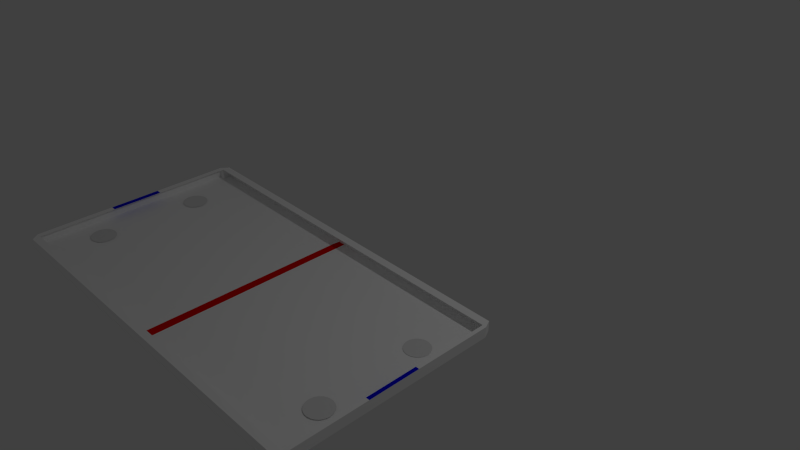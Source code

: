 # Source: table.blend  (saved by Blender 2.76.0; exported with 4.5.12 LTS)
import bpy
from mathutils import Matrix  # noqa: F401  (used for matrix-valued properties, if any)

bpy.ops.wm.read_factory_settings(use_empty=True)
scene = bpy.context.scene
scene.name = 'Scene'

# ---- collections
col_collection_1 = bpy.data.collections.new('Collection 1'); scene.collection.children.link(col_collection_1)

# ---- materials (node trees are filled in below, after node groups)
mat_table = bpy.data.materials.new('Table')
mat_table.alpha_threshold = 0.0
mat_table.use_transparent_shadow = False
mat_table.diffuse_color = (1.0, 1.0, 1.0, 1.0)
mat_table.roughness = 0.5
mat_goal = bpy.data.materials.new('goal')
mat_goal.alpha_threshold = 0.0
mat_goal.use_transparent_shadow = False
mat_goal.diffuse_color = (0.0, 0.0, 0.8, 1.0)
mat_goal.roughness = 0.5
mat_centerline = bpy.data.materials.new('centerline')
mat_centerline.alpha_threshold = 0.0
mat_centerline.use_transparent_shadow = False
mat_centerline.diffuse_color = (0.8, 0.0, 0.0, 1.0)
mat_centerline.roughness = 0.5

# ---- material node trees

# ---- world
world_world = bpy.data.worlds.new('World'); scene.world = world_world
world_world.color = (0.05088, 0.05088, 0.05088)
world_world.use_sun_shadow = False
world_world.sun_shadow_jitter_overblur = 0.0
world_world.cycles.sampling_method = 'MANUAL'
world_world.cycles.sample_map_resolution = 256

# ---- cameras
cam_camera = bpy.data.cameras.new('Camera')
cam_camera.clip_end = 100.0
cam_camera.lens = 35.0
cam_camera.sensor_width = 32.0
cam_camera.sensor_height = 18.0
cam_camera.ortho_scale = 7.314
cam_camera.dof.focus_distance = 0.0
cam_camera.dof.aperture_fstop = 128.0

# ---- lights
light_lamp = bpy.data.lights.new('Lamp', 'SPOT')
light_lamp.transmission_factor = 0.0
light_lamp.cutoff_distance = 30.0
light_lamp.energy = 100.0
light_lamp.shadow_buffer_clip_start = 1.001
light_lamp.shadow_soft_size = 0.1
light_lamp.shadow_maximum_resolution = 0.006
light_lamp.use_absolute_resolution = True
light_lamp.spot_size = 1.309
light_lamp.cycles.use_multiple_importance_sampling = False

# ---- meshes
me_cube = bpy.data.meshes.new('Cube')
me_cube.from_pydata([(-1.241, 0.2758, 24.31), (0.443, 0.2828, 21.85), (-1.244, 0.2769, 23.33), (0.4397, 0.2838, 20.87), (-1.262, -0.3201, 23.62), (-1.265, 0.2532, 24.32), (-1.265, -0.3191, 22.63), (-1.269, 0.2543, 23.34), (0.4638, -0.313, 21.1), (0.46, 0.2603, 21.8), (0.4567, 0.2614, 20.81), (0.4604, -0.3119, 20.11), (-1.241, 0.2533, 24.29), (-1.244, 0.2544, 23.3), (0.4432, 0.2603, 21.83), (0.4399, 0.2613, 20.84), (-1.237, -0.32, 23.59), (-1.241, -0.319, 22.6), (0.4469, -0.3131, 21.12), (0.4436, -0.312, 20.14), (-1.24, -0.3396, 22.57), (0.4437, -0.3326, 20.11), (-1.237, -0.3407, 23.56), (0.447, -0.3337, 21.1), (-1.249, -0.3201, 23.6), (-1.253, 0.2532, 24.31), (-1.263, -0.03347, 23.97), (-1.239, -0.03337, 23.94), (0.4553, -0.313, 21.11), (0.4516, 0.2603, 21.81), (0.4619, -0.02634, 21.45), (0.445, -0.02641, 21.47), (-1.243, -0.3201, 23.59), (-1.259, 0.2532, 24.31), (-1.264, 0.1099, 24.15), (-1.24, 0.11, 24.11), (-1.256, -0.3201, 23.61), (-1.247, 0.2533, 24.3), (-1.263, -0.1768, 23.8), (-1.238, -0.1767, 23.76), (-1.25, -0.1768, 23.78), (-1.252, 0.1099, 24.13), (-1.246, 0.1099, 24.12), (-1.244, -0.1767, 23.77), (-1.256, -0.1768, 23.79), (-1.258, 0.1099, 24.14), (0.4595, -0.313, 21.11), (0.4558, 0.2603, 21.81), (0.4628, -0.1697, 21.27), (0.446, -0.1697, 21.3), (0.4511, -0.3131, 21.12), (0.4474, 0.2603, 21.82), (0.461, 0.117, 21.63), (0.4441, 0.1169, 21.65), (0.4525, 0.117, 21.64), (0.4544, -0.1697, 21.29), (0.4502, -0.1697, 21.29), (0.4483, 0.1169, 21.64), (0.4568, 0.117, 21.63), (0.4586, -0.1697, 21.28), (0.4614, 0.04533, 21.54), (0.4446, 0.04526, 21.56), (0.4539, -0.09804, 21.37), (0.4624, -0.098, 21.36), (0.4455, -0.09807, 21.39), (0.453, 0.0453, 21.55), (0.4523, -0.1697, 21.29), (0.4481, -0.1697, 21.3), (0.4497, -0.09806, 21.38), (0.4504, 0.117, 21.64), (0.4462, 0.1169, 21.65), (0.4488, 0.04528, 21.56), (0.4589, 0.117, 21.63), (0.4546, 0.117, 21.63), (0.4572, 0.04531, 21.54), (0.4607, -0.1697, 21.28), (0.4565, -0.1697, 21.28), (0.4581, -0.09802, 21.37), (0.456, -0.09803, 21.37), (0.4603, -0.09801, 21.37), (0.4551, 0.0453, 21.55), (0.4467, 0.04527, 21.56), (0.4476, -0.09806, 21.38), (0.4518, -0.09805, 21.38), (0.4509, 0.04529, 21.55), (0.4593, 0.04532, 21.54), (-1.263, -0.1051, 23.88), (-1.239, -0.105, 23.85), (-1.252, 0.03824, 24.04), (-1.264, 0.03819, 24.06), (-1.24, 0.03829, 24.02), (-1.251, -0.1051, 23.87), (-1.249, 0.1099, 24.13), (-1.243, 0.1099, 24.12), (-1.246, 0.03827, 24.03), (-1.247, -0.1767, 23.77), (-1.241, -0.1767, 23.77), (-1.245, -0.1051, 23.86), (-1.26, -0.1768, 23.79), (-1.253, -0.1768, 23.78), (-1.257, -0.1051, 23.88), (-1.261, 0.1099, 24.14), (-1.255, 0.1099, 24.13), (-1.258, 0.03822, 24.05), (-1.255, 0.03823, 24.05), (-1.261, 0.03821, 24.06), (-1.254, -0.1051, 23.87), (-1.242, -0.1051, 23.85), (-1.243, 0.03828, 24.03), (-1.249, 0.03826, 24.04), (-1.248, -0.1051, 23.86), (-1.26, -0.1051, 23.88), (0.4417, -0.02533, 20.49), (-0.4022, 0.2579, 22.07), (-1.242, -0.0323, 22.95), (-0.3985, -0.3155, 21.37), (-0.4004, -0.02882, 21.72), (0.4408, 0.118, 20.66), (-0.8233, 0.2561, 22.69), (-1.242, -0.1756, 22.77), (0.02253, -0.3137, 20.75), (0.4426, -0.1687, 20.31), (0.01881, 0.2596, 21.45), (-1.243, 0.111, 23.13), (-0.8196, -0.3172, 21.98), (-0.4013, 0.1145, 21.89), (-0.3995, -0.1722, 21.54), (0.02067, -0.02707, 21.1), (-0.8214, -0.03056, 22.33), (-0.8205, -0.1739, 22.16), (0.0216, -0.1704, 20.93), (0.01974, 0.1163, 21.28), (-0.8224, 0.1128, 22.51), (0.4403, 0.1897, 20.75), (-1.034, 0.2552, 22.99), (-1.241, -0.2473, 22.69), (0.2331, -0.3129, 20.45), (0.4422, -0.097, 20.4), (-0.1917, 0.2587, 21.76), (-1.243, 0.03937, 23.04), (-0.609, -0.3164, 21.68), (-0.4018, 0.1862, 21.98), (-0.3999, -0.1005, 21.63), (0.2312, -0.0262, 20.8), (-0.6109, -0.02969, 22.03), (0.4413, 0.04633, 20.58), (-0.6128, 0.257, 22.38), (-1.242, -0.104, 22.86), (-0.188, -0.3146, 21.06), (0.4431, -0.2403, 20.23), (0.2293, 0.2605, 21.15), (-1.244, 0.1827, 23.21), (-1.03, -0.3181, 22.29), (-0.4008, 0.04285, 21.81), (-0.399, -0.2438, 21.46), (-0.1899, -0.02795, 21.41), (-1.032, -0.03143, 22.64), (-0.821, -0.1022, 22.25), (-0.82, -0.2456, 22.07), (-0.61, -0.173, 21.85), (-1.031, -0.1748, 22.47), (0.02113, -0.09874, 21.02), (0.02206, -0.2421, 20.84), (0.2321, -0.1695, 20.62), (-0.1889, -0.1713, 21.24), (0.01927, 0.1879, 21.37), (0.0202, 0.04459, 21.19), (0.2303, 0.1171, 20.97), (-0.1908, 0.1154, 21.59), (-0.8228, 0.1844, 22.6), (-0.8219, 0.04111, 22.42), (-0.6118, 0.1136, 22.2), (-1.033, 0.1119, 22.82), (-1.032, 0.04024, 22.73), (-0.6114, 0.04198, 22.11), (-0.6123, 0.1853, 22.29), (-0.1903, 0.04372, 21.5), (0.2307, 0.04546, 20.88), (0.2298, 0.1888, 21.06), (-0.1885, -0.2429, 21.15), (0.2326, -0.2412, 20.53), (0.2317, -0.09787, 20.71), (-1.031, -0.2464, 22.38), (-0.6095, -0.2447, 21.76), (-0.6104, -0.1014, 21.94), (-1.031, -0.1031, 22.55), (-0.1894, -0.09961, 21.32), (-0.1913, 0.1871, 21.67), (-1.033, 0.1836, 22.91), (0.441, 0.08217, 20.62), (-1.242, -0.1398, 22.82), (0.4429, -0.2045, 20.27), (-1.244, 0.1469, 23.17), (-0.8203, -0.2097, 22.12), (-0.9258, -0.1743, 22.31), (0.02183, -0.2062, 20.88), (0.3374, -0.1691, 20.47), (0.01997, 0.08043, 21.24), (0.3355, 0.1176, 20.82), (-0.8221, 0.07694, 22.47), (-0.9276, 0.1123, 22.66), (0.4406, 0.1538, 20.71), (-1.241, -0.2115, 22.73), (0.4424, -0.1328, 20.36), (-1.243, 0.0752, 23.08), (-0.8207, -0.1381, 22.2), (-1.136, -0.1752, 22.62), (0.02136, -0.1346, 20.97), (0.1269, -0.17, 20.77), (0.01951, 0.1521, 21.32), (0.125, 0.1167, 21.13), (-0.8226, 0.1486, 22.55), (-1.138, 0.1115, 22.97), (-1.033, 0.07607, 22.77), (-0.9272, 0.04067, 22.58), (-1.138, 0.0398, 22.88), (0.2305, 0.0813, 20.93), (0.336, 0.0459, 20.73), (0.1255, 0.04503, 21.04), (0.23, 0.153, 21.02), (0.3351, 0.1892, 20.91), (0.1245, 0.1884, 21.21), (0.2324, -0.2054, 20.58), (0.3378, -0.2408, 20.38), (0.1273, -0.2416, 20.69), (0.2319, -0.1337, 20.66), (0.3369, -0.09744, 20.55), (0.1264, -0.09831, 20.86), (-1.031, -0.2106, 22.42), (-0.9253, -0.246, 22.23), (-1.136, -0.2469, 22.53), (-1.031, -0.1389, 22.51), (-0.9262, -0.1027, 22.4), (-1.137, -0.1035, 22.71), (-1.033, 0.1477, 22.86), (-0.9281, 0.184, 22.75), (-1.139, 0.1831, 23.06), (-1.138, 0.1473, 23.02), (-0.9279, 0.1482, 22.71), (-1.137, -0.1394, 22.66), (-0.926, -0.1385, 22.36), (-0.9255, -0.2102, 22.27), (0.1266, -0.1341, 20.82), (0.3372, -0.1333, 20.51), (0.3376, -0.2049, 20.42), (0.1248, 0.1525, 21.17), (0.3353, 0.1534, 20.86), (0.3358, 0.08173, 20.77), (-0.9274, 0.07651, 22.62), (-1.138, 0.07564, 22.93), (0.1252, 0.08086, 21.08), (0.1271, -0.2058, 20.73), (-1.136, -0.211, 22.58), (0.282, -0.1688, 20.62), (0.2831, -0.1756, 20.61), (0.2864, -0.1823, 20.59), (0.2916, -0.1883, 20.58), (0.2987, -0.1937, 20.56), (0.3073, -0.198, 20.54), (0.317, -0.2013, 20.53), (0.3276, -0.2032, 20.51), (0.3387, -0.2039, 20.49), (0.3497, -0.2031, 20.48), (0.3602, -0.2011, 20.46), (0.37, -0.1978, 20.45), (0.3785, -0.1933, 20.45), (0.3855, -0.188, 20.44), (0.3907, -0.1818, 20.44), (0.3938, -0.1752, 20.44), (0.3949, -0.1683, 20.45), (0.3937, -0.1614, 20.46), (0.3905, -0.1548, 20.47), (0.3852, -0.1487, 20.49), (0.3782, -0.1434, 20.51), (0.3696, -0.139, 20.52), (0.3598, -0.1358, 20.54), (0.3492, -0.1338, 20.56), (0.3382, -0.1332, 20.58), (0.3272, -0.1339, 20.59), (0.3166, -0.136, 20.61), (0.3069, -0.1393, 20.62), (0.2984, -0.1437, 20.62), (0.2914, -0.1491, 20.63), (0.2862, -0.1552, 20.63), (0.283, -0.1619, 20.62), (0.2786, 0.1184, 20.93), (0.2797, 0.1119, 20.92), (0.2828, 0.1056, 20.91), (0.2878, 0.09981, 20.9), (0.2945, 0.09475, 20.88), (0.3026, 0.09061, 20.86), (0.3119, 0.08754, 20.85), (0.322, 0.08567, 20.83), (0.3325, 0.08507, 20.81), (0.3429, 0.08576, 20.8), (0.353, 0.08771, 20.79), (0.3622, 0.09085, 20.78), (0.3703, 0.09506, 20.77), (0.377, 0.1002, 20.77), (0.3819, 0.106, 20.77), (0.3849, 0.1123, 20.77), (0.3859, 0.1189, 20.77), (0.3848, 0.1254, 20.78), (0.3817, 0.1317, 20.8), (0.3767, 0.1375, 20.81), (0.37, 0.1425, 20.83), (0.3619, 0.1467, 20.84), (0.3526, 0.1498, 20.86), (0.3425, 0.1516, 20.88), (0.332, 0.1522, 20.89), (0.3216, 0.1515, 20.91), (0.3115, 0.1496, 20.92), (0.3023, 0.1464, 20.93), (0.2942, 0.1422, 20.94), (0.2875, 0.1371, 20.94), (0.2826, 0.1313, 20.94), (0.2796, 0.125, 20.94), (-1.191, 0.111, 23.1), (-1.19, 0.1043, 23.09), (-1.187, 0.09782, 23.07), (-1.182, 0.09188, 23.06), (-1.175, 0.08669, 23.04), (-1.166, 0.08244, 23.02), (-1.157, 0.0793, 23.01), (-1.146, 0.07738, 22.99), (-1.136, 0.07676, 22.97), (-1.125, 0.07747, 22.96), (-1.115, 0.07947, 22.95), (-1.105, 0.08269, 22.94), (-1.097, 0.08701, 22.93), (-1.09, 0.09226, 22.93), (-1.085, 0.09824, 22.92), (-1.082, 0.1047, 22.93), (-1.081, 0.1114, 22.93), (-1.082, 0.1182, 22.94), (-1.085, 0.1246, 22.96), (-1.09, 0.1306, 22.97), (-1.097, 0.1357, 22.99), (-1.105, 0.14, 23.01), (-1.115, 0.1431, 23.02), (-1.125, 0.1451, 23.04), (-1.136, 0.1457, 23.06), (-1.147, 0.145, 23.07), (-1.157, 0.143, 23.09), (-1.167, 0.1397, 23.1), (-1.175, 0.1354, 23.1), (-1.182, 0.1302, 23.11), (-1.187, 0.1242, 23.11), (-1.19, 0.1177, 23.1), (-1.196, -0.1748, 22.76), (-1.195, -0.1816, 22.75), (-1.192, -0.188, 22.74), (-1.187, -0.1939, 22.72), (-1.18, -0.1991, 22.71), (-1.171, -0.2034, 22.69), (-1.162, -0.2065, 22.67), (-1.152, -0.2085, 22.65), (-1.141, -0.2091, 22.64), (-1.13, -0.2084, 22.62), (-1.12, -0.2064, 22.61), (-1.11, -0.2031, 22.6), (-1.102, -0.1988, 22.59), (-1.095, -0.1936, 22.59), (-1.09, -0.1876, 22.59), (-1.087, -0.1811, 22.59), (-1.086, -0.1744, 22.6), (-1.087, -0.1677, 22.61), (-1.09, -0.1612, 22.62), (-1.095, -0.1553, 22.64), (-1.102, -0.1501, 22.65), (-1.111, -0.1458, 22.67), (-1.12, -0.1427, 22.69), (-1.131, -0.1407, 22.71), (-1.141, -0.1401, 22.72), (-1.152, -0.1408, 22.74), (-1.162, -0.1428, 22.75), (-1.172, -0.1461, 22.76), (-1.18, -0.1504, 22.77), (-1.187, -0.1556, 22.77), (-1.192, -0.1616, 22.77), (-1.195, -0.1681, 22.77), (0.2825, -0.1722, 20.61), (0.2847, -0.1789, 20.6), (0.289, -0.1853, 20.59), (0.2952, -0.191, 20.57), (0.303, -0.1959, 20.55), (0.3122, -0.1996, 20.54), (0.3223, -0.2022, 20.52), (0.3332, -0.2035, 20.5), (0.3442, -0.2035, 20.48), (0.355, -0.2021, 20.47), (0.3651, -0.1994, 20.46), (0.3742, -0.1956, 20.45), (0.382, -0.1907, 20.44), (0.3881, -0.1849, 20.44), (0.3923, -0.1785, 20.44), (0.3944, -0.1717, 20.45), (0.3943, -0.1648, 20.46), (0.3921, -0.1581, 20.47), (0.3879, -0.1517, 20.48), (0.3817, -0.146, 20.5), (0.3739, -0.1412, 20.52), (0.3647, -0.1374, 20.53), (0.3545, -0.1348, 20.55), (0.3437, -0.1335, 20.57), (0.3327, -0.1335, 20.59), (0.3219, -0.1349, 20.6), (0.3117, -0.1376, 20.61), (0.3026, -0.1415, 20.62), (0.2949, -0.1464, 20.63), (0.2888, -0.1521, 20.63), (0.2846, -0.1585, 20.63), (0.2825, -0.1653, 20.62), (0.2792, 0.1152, 20.93), (0.2812, 0.1087, 20.92), (0.2853, 0.1027, 20.9), (0.2911, 0.09728, 20.89), (0.2986, 0.09268, 20.87), (0.3073, 0.08907, 20.85), (0.317, 0.08661, 20.84), (0.3272, 0.08537, 20.82), (0.3377, 0.08541, 20.8), (0.3479, 0.08673, 20.79), (0.3576, 0.08928, 20.78), (0.3663, 0.09296, 20.77), (0.3736, 0.09762, 20.77), (0.3794, 0.1031, 20.77), (0.3834, 0.1092, 20.77), (0.3854, 0.1156, 20.77), (0.3853, 0.1221, 20.78), (0.3832, 0.1286, 20.79), (0.3792, 0.1346, 20.8), (0.3734, 0.14, 20.82), (0.3659, 0.1446, 20.84), (0.3572, 0.1482, 20.85), (0.3475, 0.1507, 20.87), (0.3373, 0.1519, 20.89), (0.3268, 0.1519, 20.9), (0.3165, 0.1506, 20.91), (0.3069, 0.148, 20.93), (0.2982, 0.1443, 20.93), (0.2908, 0.1397, 20.94), (0.2851, 0.1342, 20.94), (0.2811, 0.1281, 20.94), (0.2791, 0.1217, 20.93), (-1.19, 0.1076, 23.09), (-1.188, 0.101, 23.08), (-1.184, 0.09485, 23.07), (-1.178, 0.08929, 23.05), (-1.17, 0.08457, 23.03), (-1.161, 0.08087, 23.02), (-1.152, 0.07834, 23.0), (-1.141, 0.07707, 22.98), (-1.13, 0.07711, 22.97), (-1.12, 0.07847, 22.95), (-1.11, 0.08108, 22.94), (-1.101, 0.08485, 22.93), (-1.093, 0.08964, 22.93), (-1.087, 0.09525, 22.92), (-1.083, 0.1015, 22.93), (-1.081, 0.1081, 22.93), (-1.081, 0.1148, 22.94), (-1.084, 0.1214, 22.95), (-1.088, 0.1276, 22.96), (-1.094, 0.1331, 22.98), (-1.101, 0.1379, 23.0), (-1.11, 0.1416, 23.01), (-1.12, 0.1441, 23.03), (-1.131, 0.1454, 23.05), (-1.141, 0.1453, 23.06), (-1.152, 0.144, 23.08), (-1.162, 0.1414, 23.09), (-1.171, 0.1376, 23.1), (-1.178, 0.1328, 23.1), (-1.184, 0.1272, 23.11), (-1.188, 0.121, 23.1), (-1.19, 0.1144, 23.1), (-1.196, -0.1782, 22.76), (-1.193, -0.1848, 22.74), (-1.189, -0.191, 22.73), (-1.183, -0.1965, 22.72), (-1.176, -0.2013, 22.7), (-1.167, -0.205, 22.68), (-1.157, -0.2075, 22.66), (-1.146, -0.2088, 22.65), (-1.135, -0.2087, 22.63), (-1.125, -0.2074, 22.62), (-1.115, -0.2048, 22.61), (-1.106, -0.201, 22.6), (-1.099, -0.1962, 22.59), (-1.093, -0.1906, 22.59), (-1.089, -0.1843, 22.59), (-1.086, -0.1777, 22.6), (-1.087, -0.171, 22.6), (-1.089, -0.1644, 22.62), (-1.093, -0.1582, 22.63), (-1.099, -0.1527, 22.64), (-1.106, -0.1479, 22.66), (-1.115, -0.1442, 22.68), (-1.125, -0.1417, 22.7), (-1.136, -0.1404, 22.71), (-1.147, -0.1405, 22.73), (-1.157, -0.1418, 22.74), (-1.167, -0.1444, 22.75), (-1.176, -0.1482, 22.76), (-1.184, -0.153, 22.77), (-1.189, -0.1586, 22.77), (-1.194, -0.1649, 22.77), (-1.196, -0.1715, 22.76), (0.2823, -0.1705, 20.61), (0.2839, -0.1773, 20.6), (0.2877, -0.1838, 20.59), (0.2934, -0.1897, 20.57), (0.3008, -0.1948, 20.56), (0.3097, -0.1988, 20.54), (0.3197, -0.2018, 20.52), (0.3304, -0.2034, 20.5), (0.3414, -0.2037, 20.49), (0.3523, -0.2026, 20.47), (0.3627, -0.2003, 20.46), (0.3721, -0.1967, 20.45), (0.3803, -0.192, 20.44), (0.3868, -0.1864, 20.44), (0.3915, -0.1802, 20.44), (0.3941, -0.1735, 20.45), (0.3946, -0.1666, 20.45), (0.3929, -0.1597, 20.47), (0.3892, -0.1533, 20.48), (0.3835, -0.1474, 20.49), (0.376, -0.1423, 20.51), (0.3672, -0.1382, 20.53), (0.3572, -0.1353, 20.55), (0.3465, -0.1336, 20.56), (0.3354, -0.1334, 20.58), (0.3245, -0.1344, 20.6), (0.3142, -0.1368, 20.61), (0.3047, -0.1404, 20.62), (0.2966, -0.145, 20.62), (0.2901, -0.1506, 20.63), (0.2854, -0.1569, 20.63), (0.2828, -0.1636, 20.62), (0.2789, 0.1168, 20.93), (0.2805, 0.1103, 20.92), (0.284, 0.1041, 20.91), (0.2894, 0.09854, 20.89), (0.2965, 0.09371, 20.88), (0.305, 0.08984, 20.86), (0.3144, 0.08707, 20.84), (0.3246, 0.08552, 20.82), (0.3351, 0.08524, 20.81), (0.3454, 0.08625, 20.79), (0.3553, 0.0885, 20.78), (0.3642, 0.0919, 20.77), (0.372, 0.09634, 20.77), (0.3782, 0.1016, 20.77), (0.3826, 0.1076, 20.77), (0.3851, 0.114, 20.77), (0.3856, 0.1205, 20.78), (0.384, 0.127, 20.79), (0.3805, 0.1331, 20.8), (0.375, 0.1388, 20.81), (0.368, 0.1436, 20.83), (0.3595, 0.1475, 20.85), (0.35, 0.1502, 20.87), (0.3399, 0.1518, 20.88), (0.3294, 0.1521, 20.9), (0.3191, 0.1511, 20.91), (0.3092, 0.1488, 20.92), (0.3002, 0.1454, 20.93), (0.2925, 0.141, 20.94), (0.2863, 0.1357, 20.94), (0.2819, 0.1297, 20.94), (0.2794, 0.1233, 20.94), (-1.191, 0.1093, 23.09), (-1.189, 0.1027, 23.08), (-1.185, 0.09634, 23.07), (-1.18, 0.09059, 23.05), (-1.173, 0.08563, 23.04), (-1.164, 0.08165, 23.02), (-1.154, 0.07882, 23.0), (-1.144, 0.07722, 22.99), (-1.133, 0.07694, 22.97), (-1.122, 0.07797, 22.96), (-1.112, 0.08028, 22.94), (-1.103, 0.08377, 22.93), (-1.095, 0.08833, 22.93), (-1.089, 0.09376, 22.93), (-1.084, 0.09986, 22.93), (-1.082, 0.1064, 22.93), (-1.081, 0.1131, 22.94), (-1.083, 0.1198, 22.95), (-1.086, 0.1261, 22.96), (-1.092, 0.1319, 22.98), (-1.099, 0.1368, 22.99), (-1.108, 0.1408, 23.01), (-1.118, 0.1436, 23.03), (-1.128, 0.1452, 23.05), (-1.139, 0.1455, 23.06), (-1.149, 0.1445, 23.08), (-1.16, 0.1422, 23.09), (-1.169, 0.1387, 23.1), (-1.177, 0.1341, 23.1), (-1.183, 0.1287, 23.11), (-1.188, 0.1226, 23.11), (-1.19, 0.116, 23.1), (-1.196, -0.1765, 22.76), (-1.194, -0.1832, 22.75), (-1.191, -0.1895, 22.73), (-1.185, -0.1952, 22.72), (-1.178, -0.2002, 22.7), (-1.169, -0.2042, 22.69), (-1.159, -0.207, 22.67), (-1.149, -0.2086, 22.65), (-1.138, -0.2089, 22.63), (-1.127, -0.2079, 22.62), (-1.117, -0.2056, 22.61), (-1.108, -0.2021, 22.6), (-1.1, -0.1975, 22.59), (-1.094, -0.1921, 22.59), (-1.089, -0.186, 22.59), (-1.087, -0.1794, 22.59), (-1.086, -0.1727, 22.6), (-1.088, -0.166, 22.61), (-1.092, -0.1597, 22.63), (-1.097, -0.154, 22.64), (-1.104, -0.149, 22.66), (-1.113, -0.145, 22.67), (-1.123, -0.1422, 22.69), (-1.133, -0.1406, 22.71), (-1.144, -0.1403, 22.73), (-1.155, -0.1413, 22.74), (-1.165, -0.1436, 22.75), (-1.174, -0.1471, 22.76), (-1.182, -0.1517, 22.77), (-1.188, -0.1571, 22.77), (-1.193, -0.1632, 22.77), (-1.195, -0.1698, 22.77), (0.2828, -0.1739, 20.61), (0.2856, -0.1806, 20.6), (0.2903, -0.1868, 20.58), (0.2969, -0.1923, 20.57), (0.3051, -0.1969, 20.55), (0.3146, -0.2005, 20.53), (0.325, -0.2027, 20.51), (0.3359, -0.2037, 20.5), (0.3469, -0.2033, 20.48), (0.3576, -0.2016, 20.47), (0.3675, -0.1986, 20.46), (0.3764, -0.1945, 20.45), (0.3837, -0.1893, 20.44), (0.3894, -0.1834, 20.44), (0.393, -0.1768, 20.44), (0.3946, -0.17, 20.45), (0.394, -0.1631, 20.46), (0.3913, -0.1564, 20.47), (0.3866, -0.1502, 20.49), (0.3799, -0.1447, 20.5), (0.3717, -0.1401, 20.52), (0.3623, -0.1366, 20.54), (0.3519, -0.1343, 20.56), (0.341, -0.1333, 20.57), (0.3299, -0.1337, 20.59), (0.3193, -0.1354, 20.6), (0.3093, -0.1384, 20.61), (0.3005, -0.1426, 20.62), (0.2931, -0.1477, 20.63), (0.2875, -0.1537, 20.63), (0.2838, -0.1602, 20.62), (0.2822, -0.167, 20.62), (0.2794, 0.1135, 20.92), (0.282, 0.1072, 20.91), (0.2865, 0.1013, 20.9), (0.2928, 0.09601, 20.88), (0.3006, 0.09164, 20.87), (0.3096, 0.08831, 20.85), (0.3195, 0.08614, 20.83), (0.3298, 0.08522, 20.82), (0.3403, 0.08559, 20.8), (0.3505, 0.08722, 20.79), (0.3599, 0.09007, 20.78), (0.3683, 0.09401, 20.77), (0.3753, 0.0989, 20.77), (0.3806, 0.1045, 20.77), (0.3841, 0.1107, 20.77), (0.3856, 0.1172, 20.77), (0.3851, 0.1238, 20.78), (0.3825, 0.1301, 20.79), (0.378, 0.136, 20.81), (0.3717, 0.1413, 20.82), (0.3639, 0.1457, 20.84), (0.3549, 0.149, 20.86), (0.345, 0.1512, 20.87), (0.3346, 0.1521, 20.89), (0.3242, 0.1517, 20.91), (0.314, 0.1501, 20.92), (0.3046, 0.1472, 20.93), (0.2962, 0.1433, 20.94), (0.2892, 0.1384, 20.94), (0.2838, 0.1327, 20.94), (0.2804, 0.1266, 20.94), (0.2789, 0.1201, 20.93), (-1.19, 0.106, 23.09), (-1.187, 0.09943, 23.08), (-1.183, 0.09337, 23.06), (-1.176, 0.08799, 23.05), (-1.168, 0.0835, 23.03), (-1.159, 0.08008, 23.01), (-1.149, 0.07786, 22.99), (-1.138, 0.07691, 22.98), (-1.128, 0.07729, 22.96), (-1.117, 0.07897, 22.95), (-1.107, 0.08189, 22.94), (-1.099, 0.08593, 22.93), (-1.092, 0.09095, 22.93), (-1.086, 0.09675, 22.92), (-1.083, 0.1031, 22.93), (-1.081, 0.1098, 22.93), (-1.082, 0.1165, 22.94), (-1.084, 0.123, 22.95), (-1.089, 0.1291, 22.97), (-1.095, 0.1344, 22.98), (-1.103, 0.1389, 23.0), (-1.113, 0.1424, 23.02), (-1.123, 0.1446, 23.04), (-1.133, 0.1455, 23.05), (-1.144, 0.1451, 23.07), (-1.155, 0.1435, 23.08), (-1.164, 0.1405, 23.09), (-1.173, 0.1365, 23.1), (-1.18, 0.1315, 23.1), (-1.186, 0.1257, 23.11), (-1.189, 0.1193, 23.1), (-1.191, 0.1127, 23.1), (-1.195, -0.1799, 22.75), (-1.193, -0.1864, 22.74), (-1.188, -0.1925, 22.73), (-1.182, -0.1978, 22.71), (-1.174, -0.2023, 22.69), (-1.164, -0.2058, 22.68), (-1.154, -0.208, 22.66), (-1.144, -0.2089, 22.64), (-1.133, -0.2086, 22.63), (-1.122, -0.2069, 22.61), (-1.113, -0.204, 22.6), (-1.104, -0.1999, 22.59), (-1.097, -0.1949, 22.59), (-1.091, -0.1891, 22.59), (-1.088, -0.1827, 22.59), (-1.086, -0.1761, 22.6), (-1.087, -0.1693, 22.61), (-1.089, -0.1628, 22.62), (-1.094, -0.1567, 22.63), (-1.101, -0.1514, 22.65), (-1.109, -0.1469, 22.67), (-1.118, -0.1434, 22.68), (-1.128, -0.1412, 22.7), (-1.139, -0.1403, 22.72), (-1.149, -0.1407, 22.73), (-1.16, -0.1423, 22.75), (-1.169, -0.1453, 22.76), (-1.178, -0.1493, 22.76), (-1.185, -0.1543, 22.77), (-1.191, -0.1601, 22.77), (-1.194, -0.1665, 22.77), (-1.196, -0.1731, 22.76), (0.2821, -0.1696, 20.62), (0.2835, -0.1765, 20.61), (0.287, -0.183, 20.59), (0.2925, -0.189, 20.58), (0.2998, -0.1942, 20.56), (0.3085, -0.1984, 20.54), (0.3184, -0.2015, 20.52), (0.329, -0.2033, 20.51), (0.34, -0.2038, 20.49), (0.351, -0.2029, 20.47), (0.3615, -0.2007, 20.46), (0.371, -0.1972, 20.45), (0.3794, -0.1927, 20.44), (0.3861, -0.1872, 20.44), (0.3911, -0.181, 20.44), (0.394, -0.1743, 20.45), (0.3947, -0.1674, 20.45), (0.3933, -0.1606, 20.46), (0.3898, -0.154, 20.48), (0.3844, -0.148, 20.49), (0.3771, -0.1428, 20.51), (0.3684, -0.1386, 20.53), (0.3585, -0.1355, 20.54), (0.3478, -0.1337, 20.56), (0.3368, -0.1333, 20.58), (0.3259, -0.1342, 20.59), (0.3154, -0.1364, 20.61), (0.3058, -0.1398, 20.62), (0.2975, -0.1444, 20.62), (0.2907, -0.1498, 20.63), (0.2858, -0.156, 20.63), (0.2829, -0.1627, 20.62), (0.2787, 0.1176, 20.93), (0.2801, 0.1111, 20.92), (0.2834, 0.1049, 20.91), (0.2886, 0.09918, 20.89), (0.2955, 0.09423, 20.88), (0.3038, 0.09022, 20.86), (0.3132, 0.08731, 20.84), (0.3233, 0.0856, 20.83), (0.3338, 0.08516, 20.81), (0.3442, 0.086, 20.8), (0.3541, 0.0881, 20.78), (0.3632, 0.09138, 20.77), (0.3711, 0.0957, 20.77), (0.3776, 0.1009, 20.77), (0.3822, 0.1068, 20.77), (0.385, 0.1131, 20.77), (0.3857, 0.1197, 20.78), (0.3844, 0.1262, 20.79), (0.3811, 0.1324, 20.8), (0.3759, 0.1381, 20.81), (0.369, 0.1431, 20.83), (0.3607, 0.1471, 20.85), (0.3513, 0.15, 20.86), (0.3412, 0.1517, 20.88), (0.3307, 0.1521, 20.9), (0.3203, 0.1513, 20.91), (0.3104, 0.1492, 20.92), (0.3013, 0.1459, 20.93), (0.2933, 0.1416, 20.94), (0.2869, 0.1364, 20.94), (0.2822, 0.1305, 20.94), (0.2795, 0.1242, 20.94), (-1.191, 0.1102, 23.09), (-1.189, 0.1035, 23.08), (-1.186, 0.09708, 23.07), (-1.181, 0.09124, 23.06), (-1.174, 0.08616, 23.04), (-1.165, 0.08205, 23.02), (-1.155, 0.07906, 23.01), (-1.145, 0.0773, 22.99), (-1.134, 0.07685, 22.97), (-1.124, 0.07772, 22.96), (-1.113, 0.07987, 22.94), (-1.104, 0.08323, 22.93), (-1.096, 0.08767, 22.93), (-1.089, 0.09301, 22.93), (-1.085, 0.09905, 22.93), (-1.082, 0.1056, 22.93), (-1.081, 0.1123, 22.94), (-1.082, 0.119, 22.95), (-1.086, 0.1254, 22.96), (-1.091, 0.1312, 22.97), (-1.098, 0.1363, 22.99), (-1.107, 0.1404, 23.01), (-1.116, 0.1434, 23.03), (-1.127, 0.1451, 23.04), (-1.137, 0.1456, 23.06), (-1.148, 0.1447, 23.07), (-1.158, 0.1426, 23.09), (-1.168, 0.1392, 23.1), (-1.176, 0.1348, 23.1), (-1.182, 0.1294, 23.11), (-1.187, 0.1234, 23.11), (-1.19, 0.1169, 23.1), (-1.196, -0.1757, 22.76), (-1.195, -0.1824, 22.75), (-1.191, -0.1888, 22.74), (-1.186, -0.1946, 22.72), (-1.179, -0.1997, 22.7), (-1.17, -0.2038, 22.69), (-1.161, -0.2068, 22.67), (-1.15, -0.2085, 22.65), (-1.139, -0.209, 22.64), (-1.129, -0.2081, 22.62), (-1.119, -0.206, 22.61), (-1.109, -0.2026, 22.6), (-1.101, -0.1982, 22.59), (-1.094, -0.1928, 22.59), (-1.09, -0.1868, 22.59), (-1.087, -0.1803, 22.59), (-1.086, -0.1735, 22.6), (-1.087, -0.1668, 22.61), (-1.091, -0.1605, 22.62), (-1.096, -0.1546, 22.64), (-1.103, -0.1495, 22.66), (-1.112, -0.1454, 22.67), (-1.121, -0.1424, 22.69), (-1.132, -0.1407, 22.71), (-1.143, -0.1402, 22.72), (-1.153, -0.1411, 22.74), (-1.164, -0.1432, 22.75), (-1.173, -0.1466, 22.76), (-1.181, -0.151, 22.77), (-1.188, -0.1564, 22.77), (-1.192, -0.1624, 22.77), (-1.195, -0.1689, 22.77), (0.2827, -0.1731, 20.61), (0.2851, -0.1798, 20.6), (0.2897, -0.1861, 20.58), (0.296, -0.1917, 20.57), (0.304, -0.1964, 20.55), (0.3134, -0.2001, 20.53), (0.3237, -0.2025, 20.51), (0.3345, -0.2036, 20.5), (0.3455, -0.2034, 20.48), (0.3563, -0.2019, 20.47), (0.3663, -0.199, 20.46), (0.3753, -0.195, 20.45), (0.3829, -0.19, 20.44), (0.3887, -0.1841, 20.44), (0.3926, -0.1777, 20.44), (0.3945, -0.1709, 20.45), (0.3942, -0.164, 20.46), (0.3917, -0.1573, 20.47), (0.3872, -0.151, 20.48), (0.3808, -0.1454, 20.5), (0.3728, -0.1406, 20.52), (0.3635, -0.137, 20.54), (0.3532, -0.1345, 20.55), (0.3423, -0.1334, 20.57), (0.3313, -0.1336, 20.59), (0.3206, -0.1352, 20.6), (0.3105, -0.138, 20.61), (0.3016, -0.142, 20.62), (0.294, -0.1471, 20.63), (0.2881, -0.1529, 20.63), (0.2842, -0.1594, 20.62), (0.2824, -0.1662, 20.62), (0.2793, 0.1143, 20.93), (0.2816, 0.108, 20.91), (0.2859, 0.102, 20.9), (0.292, 0.09665, 20.89), (0.2996, 0.09216, 20.87), (0.3084, 0.08869, 20.85), (0.3182, 0.08637, 20.83), (0.3285, 0.0853, 20.82), (0.339, 0.0855, 20.8), (0.3492, 0.08698, 20.79), (0.3587, 0.08967, 20.78), (0.3673, 0.09348, 20.77), (0.3745, 0.09826, 20.77), (0.38, 0.1038, 20.77), (0.3838, 0.1099, 20.77), (0.3855, 0.1164, 20.77), (0.3852, 0.123, 20.78), (0.3829, 0.1293, 20.79), (0.3786, 0.1353, 20.81), (0.3725, 0.1407, 20.82), (0.3649, 0.1451, 20.84), (0.356, 0.1486, 20.85), (0.3463, 0.1509, 20.87), (0.3359, 0.152, 20.89), (0.3255, 0.1518, 20.9), (0.3153, 0.1503, 20.92), (0.3057, 0.1476, 20.93), (0.2972, 0.1438, 20.94), (0.29, 0.139, 20.94), (0.2845, 0.1335, 20.94), (0.2807, 0.1273, 20.94), (0.279, 0.1209, 20.93), (-1.19, 0.1068, 23.09), (-1.188, 0.1002, 23.08), (-1.183, 0.09411, 23.06), (-1.177, 0.08864, 23.05), (-1.169, 0.08403, 23.03), (-1.16, 0.08047, 23.01), (-1.15, 0.0781, 23.0), (-1.14, 0.07699, 22.98), (-1.129, 0.0772, 22.96), (-1.118, 0.07872, 22.95), (-1.109, 0.08148, 22.94), (-1.1, 0.08539, 22.93), (-1.093, 0.09029, 22.93), (-1.087, 0.096, 22.92), (-1.083, 0.1023, 22.93), (-1.081, 0.1089, 22.93), (-1.082, 0.1156, 22.94), (-1.084, 0.1222, 22.95), (-1.088, 0.1283, 22.97), (-1.095, 0.1338, 22.98), (-1.102, 0.1384, 23.0), (-1.111, 0.142, 23.02), (-1.121, 0.1443, 23.03), (-1.132, 0.1454, 23.05), (-1.143, 0.1452, 23.07), (-1.153, 0.1437, 23.08), (-1.163, 0.141, 23.09), (-1.172, 0.137, 23.1), (-1.179, 0.1321, 23.1), (-1.185, 0.1264, 23.11), (-1.189, 0.1201, 23.1), (-1.191, 0.1135, 23.1), (-1.195, -0.179, 22.75), (-1.193, -0.1856, 22.74), (-1.189, -0.1917, 22.73), (-1.182, -0.1972, 22.71), (-1.175, -0.2018, 22.7), (-1.165, -0.2054, 22.68), (-1.155, -0.2077, 22.66), (-1.145, -0.2089, 22.64), (-1.134, -0.2086, 22.63), (-1.124, -0.2071, 22.61), (-1.114, -0.2044, 22.6), (-1.105, -0.2004, 22.6), (-1.098, -0.1955, 22.59), (-1.092, -0.1898, 22.59), (-1.088, -0.1835, 22.59), (-1.086, -0.1769, 22.6), (-1.087, -0.1702, 22.61), (-1.089, -0.1636, 22.62), (-1.093, -0.1575, 22.63), (-1.1, -0.152, 22.65), (-1.107, -0.1474, 22.66), (-1.117, -0.1438, 22.68), (-1.127, -0.1415, 22.7), (-1.137, -0.1404, 22.72), (-1.148, -0.1406, 22.73), (-1.158, -0.1421, 22.75), (-1.168, -0.1449, 22.76), (-1.177, -0.1488, 22.76), (-1.184, -0.1537, 22.77), (-1.19, -0.1594, 22.77), (-1.194, -0.1657, 22.77), (-1.196, -0.1723, 22.76), (0.2824, -0.1713, 20.61), (0.2843, -0.1781, 20.6), (0.2883, -0.1845, 20.59), (0.2943, -0.1903, 20.57), (0.3019, -0.1953, 20.56), (0.3109, -0.1992, 20.54), (0.321, -0.202, 20.52), (0.3318, -0.2035, 20.5), (0.3428, -0.2036, 20.49), (0.3536, -0.2024, 20.47), (0.3639, -0.1998, 20.46), (0.3732, -0.1961, 20.45), (0.3811, -0.1913, 20.44), (0.3874, -0.1857, 20.44), (0.3919, -0.1793, 20.44), (0.3942, -0.1726, 20.45), (0.3945, -0.1657, 20.46), (0.3925, -0.1589, 20.47), (0.3885, -0.1525, 20.48), (0.3826, -0.1467, 20.5), (0.375, -0.1417, 20.51), (0.3659, -0.1378, 20.53), (0.3558, -0.135, 20.55), (0.3451, -0.1336, 20.57), (0.3341, -0.1334, 20.58), (0.3232, -0.1347, 20.6), (0.313, -0.1372, 20.61), (0.3037, -0.1409, 20.62), (0.2957, -0.1457, 20.62), (0.2894, -0.1514, 20.63), (0.285, -0.1577, 20.63), (0.2826, -0.1644, 20.62), (0.279, 0.116, 20.93), (0.2808, 0.1095, 20.92), (0.2847, 0.1034, 20.9), (0.2903, 0.09791, 20.89), (0.2975, 0.09319, 20.87), (0.3061, 0.08946, 20.86), (0.3157, 0.08684, 20.84), (0.3259, 0.08545, 20.82), (0.3364, 0.08533, 20.81), (0.3467, 0.08649, 20.79), (0.3564, 0.08889, 20.78), (0.3653, 0.09243, 20.77), (0.3728, 0.09698, 20.77), (0.3788, 0.1024, 20.77), (0.383, 0.1084, 20.77), (0.3853, 0.1148, 20.77), (0.3855, 0.1213, 20.78), (0.3836, 0.1278, 20.79), (0.3798, 0.1339, 20.8), (0.3742, 0.1394, 20.82), (0.3669, 0.1441, 20.83), (0.3584, 0.1478, 20.85), (0.3488, 0.1505, 20.87), (0.3386, 0.1519, 20.88), (0.3281, 0.152, 20.9), (0.3178, 0.1508, 20.91), (0.308, 0.1484, 20.92), (0.2992, 0.1449, 20.93), (0.2917, 0.1403, 20.94), (0.2857, 0.1349, 20.94), (0.2815, 0.1289, 20.94), (0.2792, 0.1225, 20.94), (-1.19, 0.1085, 23.09), (-1.189, 0.1019, 23.08), (-1.185, 0.0956, 23.07), (-1.179, 0.08994, 23.05), (-1.171, 0.0851, 23.04), (-1.163, 0.08126, 23.02), (-1.153, 0.07858, 23.0), (-1.142, 0.07715, 22.98), (-1.132, 0.07702, 22.97), (-1.121, 0.07822, 22.95), (-1.111, 0.08068, 22.94), (-1.102, 0.08431, 22.93), (-1.094, 0.08898, 22.93), (-1.088, 0.09451, 22.93), (-1.084, 0.1007, 22.93), (-1.081, 0.1072, 22.93), (-1.081, 0.114, 22.94), (-1.083, 0.1206, 22.95), (-1.087, 0.1268, 22.96), (-1.093, 0.1325, 22.98), (-1.1, 0.1373, 22.99), (-1.109, 0.1412, 23.01), (-1.119, 0.1439, 23.03), (-1.129, 0.1453, 23.05), (-1.14, 0.1454, 23.06), (-1.151, 0.1442, 23.08), (-1.161, 0.1418, 23.09), (-1.17, 0.1381, 23.1), (-1.178, 0.1335, 23.1), (-1.184, 0.1279, 23.11), (-1.188, 0.1218, 23.1), (-1.19, 0.1152, 23.1), (-1.196, -0.1774, 22.76), (-1.194, -0.184, 22.75), (-1.19, -0.1902, 22.73), (-1.184, -0.1959, 22.72), (-1.177, -0.2007, 22.7), (-1.168, -0.2046, 22.68), (-1.158, -0.2073, 22.67), (-1.148, -0.2087, 22.65), (-1.137, -0.2088, 22.63), (-1.126, -0.2076, 22.62), (-1.116, -0.2052, 22.61), (-1.107, -0.2015, 22.6), (-1.099, -0.1969, 22.59), (-1.093, -0.1913, 22.59), (-1.089, -0.1852, 22.59), (-1.087, -0.1786, 22.6), (-1.086, -0.1719, 22.6), (-1.088, -0.1652, 22.61), (-1.092, -0.159, 22.63), (-1.098, -0.1533, 22.64), (-1.105, -0.1485, 22.66), (-1.114, -0.1446, 22.68), (-1.124, -0.1419, 22.69), (-1.135, -0.1405, 22.71), (-1.145, -0.1404, 22.73), (-1.156, -0.1416, 22.74), (-1.166, -0.144, 22.75), (-1.175, -0.1477, 22.76), (-1.183, -0.1524, 22.77), (-1.189, -0.1579, 22.77), (-1.193, -0.164, 22.77), (-1.195, -0.1706, 22.76), (0.283, -0.1748, 20.61), (0.286, -0.1814, 20.6), (0.291, -0.1876, 20.58), (0.2978, -0.193, 20.56), (0.3062, -0.1975, 20.55), (0.3158, -0.2009, 20.53), (0.3263, -0.203, 20.51), (0.3373, -0.2038, 20.49), (0.3483, -0.2032, 20.48), (0.3589, -0.2013, 20.46), (0.3688, -0.1982, 20.45), (0.3774, -0.1939, 20.45), (0.3846, -0.1886, 20.44), (0.39, -0.1826, 20.44), (0.3934, -0.176, 20.44), (0.3947, -0.1691, 20.45), (0.3939, -0.1623, 20.46), (0.3909, -0.1556, 20.47), (0.3859, -0.1494, 20.49), (0.3791, -0.144, 20.5), (0.3707, -0.1395, 20.52), (0.361, -0.1362, 20.54), (0.3505, -0.1341, 20.56), (0.3396, -0.1333, 20.58), (0.3286, -0.1338, 20.59), (0.3179, -0.1357, 20.6), (0.3081, -0.1388, 20.61), (0.2994, -0.1431, 20.62), (0.2922, -0.1484, 20.63), (0.2868, -0.1544, 20.63), (0.2834, -0.161, 20.62), (0.2821, -0.1679, 20.62), (0.2796, 0.1127, 20.92), (0.2824, 0.1064, 20.91), (0.2871, 0.1005, 20.9), (0.2936, 0.09538, 20.88), (0.3016, 0.09112, 20.86), (0.3108, 0.08792, 20.85), (0.3207, 0.08591, 20.83), (0.3312, 0.08515, 20.81), (0.3416, 0.08567, 20.8), (0.3517, 0.08747, 20.79), (0.3611, 0.09046, 20.78), (0.3693, 0.09454, 20.77), (0.3761, 0.09954, 20.77), (0.3813, 0.1053, 20.77), (0.3845, 0.1115, 20.77), (0.3857, 0.1181, 20.77), (0.3849, 0.1246, 20.78), (0.3821, 0.1309, 20.79), (0.3773, 0.1368, 20.81), (0.3708, 0.1419, 20.82), (0.3629, 0.1462, 20.84), (0.3537, 0.1494, 20.86), (0.3437, 0.1514, 20.88), (0.3333, 0.1522, 20.89), (0.3229, 0.1516, 20.91), (0.3128, 0.1498, 20.92), (0.3034, 0.1468, 20.93), (0.2952, 0.1428, 20.94), (0.2884, 0.1378, 20.94), (0.2832, 0.132, 20.94), (0.28, 0.1258, 20.94), (0.2787, 0.1192, 20.93), (-1.19, 0.1051, 23.09), (-1.187, 0.09863, 23.08), (-1.182, 0.09263, 23.06), (-1.175, 0.08734, 23.04), (-1.167, 0.08297, 23.03), (-1.158, 0.07969, 23.01), (-1.148, 0.07762, 22.99), (-1.137, 0.07684, 22.98), (-1.126, 0.07738, 22.96), (-1.116, 0.07922, 22.95), (-1.106, 0.08229, 22.94), (-1.098, 0.08647, 22.93), (-1.091, 0.09161, 22.93), (-1.086, 0.09749, 22.92), (-1.082, 0.1039, 22.93), (-1.081, 0.1106, 22.93), (-1.082, 0.1173, 22.94), (-1.085, 0.1238, 22.96), (-1.09, 0.1298, 22.97), (-1.096, 0.1351, 22.99), (-1.104, 0.1395, 23.0), (-1.114, 0.1427, 23.02), (-1.124, 0.1448, 23.04), (-1.135, 0.1456, 23.06), (-1.145, 0.1451, 23.07), (-1.156, 0.1432, 23.08), (-1.165, 0.1401, 23.09), (-1.174, 0.136, 23.1), (-1.181, 0.1308, 23.11), (-1.186, 0.1249, 23.11), (-1.19, 0.1185, 23.1), (-1.191, 0.1118, 23.1), (-1.195, -0.1807, 22.75), (-1.192, -0.1872, 22.74), (-1.187, -0.1932, 22.73), (-1.181, -0.1985, 22.71), (-1.172, -0.2029, 22.69), (-1.163, -0.2062, 22.67), (-1.153, -0.2082, 22.66), (-1.142, -0.209, 22.64), (-1.131, -0.2085, 22.62), (-1.121, -0.2066, 22.61), (-1.111, -0.2036, 22.6), (-1.103, -0.1994, 22.59), (-1.096, -0.1942, 22.59), (-1.091, -0.1883, 22.59), (-1.087, -0.1819, 22.59), (-1.086, -0.1752, 22.6), (-1.087, -0.1685, 22.61), (-1.09, -0.162, 22.62), (-1.095, -0.156, 22.63), (-1.101, -0.1507, 22.65), (-1.11, -0.1463, 22.67), (-1.119, -0.1431, 22.69), (-1.129, -0.141, 22.7), (-1.14, -0.1402, 22.72), (-1.151, -0.1407, 22.74), (-1.161, -0.1426, 22.75), (-1.171, -0.1457, 22.76), (-1.179, -0.1498, 22.77), (-1.186, -0.155, 22.77), (-1.191, -0.1609, 22.77), (-1.195, -0.1673, 22.77), (-1.196, -0.174, 22.76), (0.2787, 0.118, 20.93), (0.2799, 0.1115, 20.92), (0.2831, 0.1052, 20.91), (0.2882, 0.09949, 20.89), (0.295, 0.09449, 20.88), (0.3032, 0.09041, 20.86), (0.3126, 0.08742, 20.84), (0.3226, 0.08563, 20.83), (0.3331, 0.08511, 20.81), (0.3435, 0.08588, 20.8), (0.3535, 0.08791, 20.78), (0.3627, 0.09112, 20.78), (0.3707, 0.09538, 20.77), (0.3773, 0.1005, 20.77), (0.3821, 0.1064, 20.77), (0.3849, 0.1127, 20.77), (0.3858, 0.1193, 20.78), (0.3846, 0.1258, 20.79), (0.3814, 0.1321, 20.8), (0.3763, 0.1378, 20.81), (0.3695, 0.1428, 20.83), (0.3613, 0.1469, 20.84), (0.3519, 0.1499, 20.86), (0.3418, 0.1517, 20.88), (0.3314, 0.1522, 20.9), (0.3209, 0.1514, 20.91), (0.3109, 0.1494, 20.92), (0.3018, 0.1462, 20.93), (0.2938, 0.1419, 20.94), (0.2872, 0.1368, 20.94), (0.2824, 0.1309, 20.94), (0.2795, 0.1246, 20.94), (0.2792, 0.1147, 20.93), (0.2814, 0.1083, 20.92), (0.2856, 0.1023, 20.9), (0.2915, 0.09696, 20.89), (0.2991, 0.09242, 20.87), (0.3079, 0.08888, 20.85), (0.3176, 0.08649, 20.84), (0.3279, 0.08533, 20.82), (0.3383, 0.08546, 20.8), (0.3486, 0.08686, 20.79), (0.3582, 0.08948, 20.78), (0.3668, 0.09322, 20.77), (0.374, 0.09794, 20.77), (0.3797, 0.1035, 20.77), (0.3836, 0.1096, 20.77), (0.3854, 0.116, 20.77), (0.3853, 0.1226, 20.78), (0.3831, 0.129, 20.79), (0.3789, 0.135, 20.8), (0.3729, 0.1403, 20.82), (0.3654, 0.1449, 20.84), (0.3566, 0.1484, 20.85), (0.3469, 0.1508, 20.87), (0.3366, 0.152, 20.89), (0.3261, 0.1518, 20.9), (0.3159, 0.1504, 20.92), (0.3063, 0.1478, 20.93), (0.2977, 0.1441, 20.93), (0.2904, 0.1394, 20.94), (0.2848, 0.1338, 20.94), (0.2809, 0.1277, 20.94), (0.279, 0.1213, 20.93), (0.279, 0.1164, 20.93), (0.2807, 0.1099, 20.92), (0.2843, 0.1038, 20.91), (0.2899, 0.09823, 20.89), (0.297, 0.09345, 20.87), (0.3055, 0.08965, 20.86), (0.3151, 0.08696, 20.84), (0.3253, 0.08548, 20.82), (0.3357, 0.08528, 20.81), (0.3461, 0.08637, 20.79), (0.3559, 0.08869, 20.78), (0.3647, 0.09217, 20.77), (0.3724, 0.09666, 20.77), (0.3785, 0.102, 20.77), (0.3828, 0.108, 20.77), (0.3852, 0.1144, 20.77), (0.3855, 0.1209, 20.78), (0.3838, 0.1274, 20.79), (0.3801, 0.1335, 20.8), (0.3746, 0.1391, 20.82), (0.3675, 0.1438, 20.83), (0.3589, 0.1476, 20.85), (0.3494, 0.1503, 20.87), (0.3392, 0.1518, 20.88), (0.3288, 0.152, 20.9), (0.3184, 0.1509, 20.91), (0.3086, 0.1486, 20.92), (0.2997, 0.1451, 20.93), (0.2921, 0.1406, 20.94), (0.286, 0.1353, 20.94), (0.2817, 0.1293, 20.94), (0.2793, 0.1229, 20.94), (0.2795, 0.1131, 20.92), (0.2822, 0.1068, 20.91), (0.2868, 0.1009, 20.9), (0.2932, 0.0957, 20.88), (0.3011, 0.09138, 20.87), (0.3102, 0.08812, 20.85), (0.3201, 0.08602, 20.83), (0.3305, 0.08518, 20.82), (0.341, 0.08563, 20.8), (0.3511, 0.08734, 20.79), (0.3605, 0.09026, 20.78), (0.3688, 0.09427, 20.77), (0.3757, 0.09922, 20.77), (0.3809, 0.1049, 20.77), (0.3843, 0.1111, 20.77), (0.3857, 0.1176, 20.77), (0.385, 0.1242, 20.78), (0.3823, 0.1305, 20.79), (0.3776, 0.1364, 20.81), (0.3713, 0.1416, 20.82), (0.3634, 0.1459, 20.84), (0.3543, 0.1492, 20.86), (0.3444, 0.1513, 20.87), (0.334, 0.1521, 20.89), (0.3235, 0.1517, 20.91), (0.3134, 0.15, 20.92), (0.304, 0.147, 20.93), (0.2957, 0.143, 20.94), (0.2888, 0.1381, 20.94), (0.2835, 0.1324, 20.94), (0.2802, 0.1262, 20.94), (0.2788, 0.1197, 20.93), (0.2788, 0.1172, 20.93), (0.2803, 0.1107, 20.92), (0.2837, 0.1045, 20.91), (0.289, 0.09886, 20.89), (0.296, 0.09397, 20.88), (0.3044, 0.09003, 20.86), (0.3138, 0.08719, 20.84), (0.324, 0.08556, 20.83), (0.3344, 0.0852, 20.81), (0.3448, 0.08612, 20.8), (0.3547, 0.0883, 20.78), (0.3637, 0.09164, 20.77), (0.3716, 0.09602, 20.77), (0.3779, 0.1013, 20.77), (0.3824, 0.1072, 20.77), (0.3851, 0.1135, 20.77), (0.3857, 0.1201, 20.78), (0.3842, 0.1266, 20.79), (0.3808, 0.1328, 20.8), (0.3755, 0.1384, 20.81), (0.3685, 0.1433, 20.83), (0.3601, 0.1473, 20.85), (0.3507, 0.1501, 20.86), (0.3405, 0.1517, 20.88), (0.3301, 0.1521, 20.9), (0.3197, 0.1512, 20.91), (0.3098, 0.149, 20.92), (0.3007, 0.1457, 20.93), (0.2929, 0.1413, 20.94), (0.2866, 0.136, 20.94), (0.282, 0.1301, 20.94), (0.2794, 0.1238, 20.94), (0.2794, 0.1139, 20.93), (0.2818, 0.1076, 20.91), (0.2862, 0.1016, 20.9), (0.2924, 0.09633, 20.88), (0.3001, 0.0919, 20.87), (0.309, 0.0885, 20.85), (0.3188, 0.08626, 20.83), (0.3292, 0.08526, 20.82), (0.3396, 0.08554, 20.8), (0.3498, 0.0871, 20.79), (0.3593, 0.08987, 20.78), (0.3678, 0.09375, 20.77), (0.3749, 0.09858, 20.77), (0.3803, 0.1042, 20.77), (0.3839, 0.1103, 20.77), (0.3856, 0.1168, 20.77), (0.3851, 0.1234, 20.78), (0.3827, 0.1297, 20.79), (0.3783, 0.1357, 20.81), (0.3721, 0.141, 20.82), (0.3644, 0.1454, 20.84), (0.3555, 0.1488, 20.86), (0.3456, 0.151, 20.87), (0.3353, 0.152, 20.89), (0.3248, 0.1518, 20.9), (0.3147, 0.1502, 20.92), (0.3052, 0.1474, 20.93), (0.2967, 0.1436, 20.94), (0.2896, 0.1387, 20.94), (0.2842, 0.1331, 20.94), (0.2805, 0.127, 20.94), (0.2789, 0.1205, 20.93), (0.2791, 0.1156, 20.93), (0.281, 0.1091, 20.92), (0.285, 0.1031, 20.9), (0.2907, 0.09759, 20.89), (0.298, 0.09294, 20.87), (0.3067, 0.08926, 20.85), (0.3163, 0.08672, 20.84), (0.3266, 0.08541, 20.82), (0.337, 0.08537, 20.81), (0.3473, 0.08661, 20.79), (0.357, 0.08908, 20.78), (0.3658, 0.09269, 20.77), (0.3732, 0.0973, 20.77), (0.3791, 0.1027, 20.77), (0.3832, 0.1088, 20.77), (0.3853, 0.1152, 20.77), (0.3854, 0.1217, 20.78), (0.3834, 0.1282, 20.79), (0.3795, 0.1342, 20.8), (0.3738, 0.1397, 20.82), (0.3664, 0.1444, 20.83), (0.3578, 0.148, 20.85), (0.3482, 0.1506, 20.87), (0.3379, 0.1519, 20.89), (0.3274, 0.1519, 20.9), (0.3172, 0.1507, 20.91), (0.3075, 0.1482, 20.93), (0.2987, 0.1446, 20.93), (0.2913, 0.14, 20.94), (0.2854, 0.1346, 20.94), (0.2813, 0.1285, 20.94), (0.2792, 0.1221, 20.94), (0.2796, 0.1123, 20.92), (0.2826, 0.106, 20.91), (0.2875, 0.1002, 20.9), (0.2941, 0.09506, 20.88), (0.3021, 0.09086, 20.86), (0.3113, 0.08773, 20.85), (0.3214, 0.08579, 20.83), (0.3318, 0.08511, 20.81), (0.3423, 0.08572, 20.8), (0.3523, 0.08759, 20.79), (0.3616, 0.09066, 20.78), (0.3698, 0.0948, 20.77), (0.3765, 0.09986, 20.77), (0.3816, 0.1056, 20.77), (0.3847, 0.1119, 20.77), (0.3858, 0.1185, 20.77), (0.3849, 0.125, 20.78), (0.3819, 0.1313, 20.8), (0.377, 0.1371, 20.81), (0.3704, 0.1422, 20.83), (0.3624, 0.1464, 20.84), (0.3531, 0.1496, 20.86), (0.3431, 0.1515, 20.88), (0.3327, 0.1522, 20.89), (0.3222, 0.1516, 20.91), (0.3121, 0.1497, 20.92), (0.3028, 0.1466, 20.93), (0.2947, 0.1425, 20.94), (0.2879, 0.1374, 20.94), (0.2829, 0.1317, 20.94), (0.2798, 0.1254, 20.94), (0.2787, 0.1188, 20.93), (-0.4201, -0.1006, 21.66), (-0.3807, -0.1721, 21.52), (-0.3834, 0.1863, 21.96), (-0.42, 0.1861, 22.01), (-0.4199, 0.2578, 22.1), (-0.4201, -0.2439, 21.49), (-0.3839, 0.2579, 22.04), (-0.4201, -0.0289, 21.75), (-0.3812, -0.1004, 21.6), (-0.3796, -0.3154, 21.34), (-0.42, 0.04277, 21.83), (-0.3817, -0.02874, 21.69), (-0.4202, -0.3156, 21.4), (-0.3828, 0.1146, 21.87), (-0.4201, -0.1722, 21.57), (-0.42, 0.1144, 21.92), (-0.3801, -0.2437, 21.43), (-0.3823, 0.04293, 21.78), (-0.4177, -0.3362, 21.37), (-0.3764, -0.336, 21.31), (-0.3841, 0.2804, 22.07), (-0.4158, 0.2803, 22.12)], [], [(1553, 1539, 113, 1537, 1554), (12, 14, 1, 0), (13, 12, 0, 2), (0, 1, 3, 1553, 1554, 2), (17, 16, 32, 24, 36, 4, 6), (12, 13, 7, 5, 33, 25, 37), (13, 151, 192, 123, 204, 139, 114, 147, 190, 119, 202, 135, 17, 6, 7), (4, 38, 86, 26, 89, 34, 5, 7, 6), (18, 19, 11, 8, 46, 28, 50), (19, 149, 191, 121, 203, 137, 112, 145, 189, 117, 201, 133, 15, 10, 11), (59, 46, 8, 48, 75), (9, 52, 60, 30, 63, 48, 8, 11, 10), (188, 236, 151, 13, 134), (15, 14, 51, 29, 47, 9, 10), (14, 15, 3, 1), (45, 33, 5, 34, 101), (19, 18, 23, 21), (23, 22, 20, 1551, 1552, 21), (16, 17, 20, 22), (18, 16, 22, 23), (1552, 1542, 148, 120, 136, 19, 21), (4, 36, 24, 32, 16, 22), (14, 51, 29, 47, 9, 1), (6, 17, 20), (22, 4, 6, 20), (5, 33, 25, 37, 12, 0), (7, 13, 2), (5, 0, 2, 7), (10, 15, 3), (1, 9, 10, 3), (8, 46, 28, 50, 18, 23), (19, 11, 21), (21, 11, 8, 23), (42, 37, 25, 41, 92), (56, 50, 28, 55, 66), (109, 92, 41, 88), (108, 93, 42, 94), (35, 12, 37, 42, 93), (32, 43, 95, 40, 24), (16, 39, 96, 43, 32), (36, 44, 98, 38, 4), (24, 40, 99, 44, 36), (105, 101, 34, 89), (104, 102, 45, 103), (41, 25, 33, 45, 102), (83, 66, 55, 62), (82, 67, 56, 68), (49, 18, 50, 56, 67), (51, 57, 69, 54, 29), (14, 53, 70, 57, 51), (47, 58, 72, 52, 9), (29, 54, 73, 58, 47), (79, 75, 48, 63), (78, 76, 59, 77), (55, 28, 46, 59, 76), (62, 55, 76, 78), (77, 59, 75, 79), (73, 80, 74, 58), (54, 65, 80, 73), (70, 81, 71, 57), (53, 61, 81, 70), (64, 49, 67, 82), (68, 56, 66, 83), (69, 84, 65, 54), (57, 71, 84, 69), (72, 85, 60, 52), (58, 74, 85, 72), (88, 41, 102, 104), (103, 45, 101, 105), (99, 106, 100, 44), (40, 91, 106, 99), (96, 107, 97, 43), (39, 87, 107, 96), (30, 60, 85, 74, 80, 65, 84, 71, 81, 61, 31, 64, 82, 68, 83, 62, 78, 77, 79, 63), (90, 35, 93, 108), (94, 42, 92, 109), (95, 110, 91, 40), (43, 97, 110, 95), (98, 111, 86, 38), (44, 100, 111, 98), (26, 86, 111, 100, 106, 91, 110, 97, 107, 87, 27, 90, 108, 94, 109, 88, 104, 103, 105, 89), (187, 1535, 1539, 138), (186, 1541, 1544, 155), (185, 233, 147, 114, 156), (184, 157, 128, 144), (183, 158, 193, 129, 159), (252, 202, 119, 206), (181, 227, 161, 127, 143), (251, 195, 130, 208), (179, 1549, 1534, 164), (178, 221, 165, 122, 150), (250, 197, 131, 210), (176, 1550, 1546, 168), (175, 169, 118, 146), (174, 170, 199, 132, 171), (249, 204, 123, 212), (248, 213, 172, 200), (128, 156, 173, 214, 170), (156, 114, 139, 215, 173), (1543, 174, 171, 1548), (1540, 144, 174, 1543), (144, 128, 170, 174), (1536, 175, 146, 1537), (1548, 171, 175, 1536), (171, 132, 211, 169, 175), (166, 176, 168, 131, 197), (127, 155, 176, 166), (155, 1544, 1550, 176), (247, 216, 167, 198), (112, 143, 177, 217, 145), (143, 127, 166, 218, 177), (133, 220, 178, 150, 15), (246, 219, 178, 220), (245, 209, 165, 221), (162, 179, 164, 130, 195), (120, 148, 179, 162), (148, 1542, 1549, 179), (244, 222, 163, 196), (19, 136, 180, 223, 149), (136, 120, 162, 224, 180), (137, 226, 181, 143, 112), (243, 225, 181, 226), (242, 207, 161, 227), (241, 228, 160, 194), (124, 152, 182, 229, 158), (152, 17, 135, 230, 182), (1538, 183, 159, 1547), (115, 1545, 1538, 154), (140, 124, 158, 183), (1533, 184, 144, 1540), (1547, 159, 184, 1533), (159, 129, 205, 157, 184), (157, 232, 185, 156, 128), (240, 231, 185, 232), (239, 190, 147, 233), (161, 186, 155, 127), (130, 164, 186, 161, 207), (164, 1534, 1541, 186), (165, 187, 138, 122), (131, 168, 187, 165, 209), (168, 1546, 1535, 187), (169, 235, 188, 134, 118), (238, 234, 188, 235), (237, 192, 151, 236), (234, 237, 236, 188), (172, 212, 237, 234), (212, 123, 192, 237), (211, 238, 235, 169), (132, 200, 238, 211), (200, 172, 234, 238), (231, 239, 233, 185), (160, 206, 239, 231), (206, 119, 190, 239), (205, 240, 232, 157), (129, 194, 240, 205), (194, 160, 231, 240), (193, 241, 194, 129), (158, 229, 241, 193), (229, 182, 228, 241), (225, 242, 227, 181), (163, 208, 242, 225), (208, 130, 207, 242), (203, 243, 226, 137), (121, 196, 243, 203), (196, 163, 225, 243), (191, 244, 196, 121), (149, 223, 244, 191), (223, 180, 222, 244), (219, 245, 221, 178), (167, 210, 245, 219), (210, 131, 209, 245), (201, 246, 220, 133), (117, 198, 246, 201), (198, 167, 219, 246), (189, 247, 198, 117), (145, 217, 247, 189), (217, 177, 216, 247), (199, 248, 200, 132), (170, 214, 248, 199), (214, 173, 213, 248), (213, 249, 212, 172), (173, 215, 249, 213), (215, 139, 204, 249), (216, 250, 210, 167), (177, 218, 250, 216), (218, 166, 197, 250), (222, 251, 208, 163), (180, 224, 251, 222), (224, 162, 195, 251), (228, 252, 206, 160), (182, 230, 252, 228), (230, 135, 202, 252), (350, 862, 606, 1118, 478, 990, 734, 1246, 351, 863, 607, 1119, 479, 991, 735, 1247, 352, 864, 608, 1120, 480, 992, 736, 1248, 353, 865, 609, 1121, 481, 993, 737, 1249, 354, 866, 610, 1122, 482, 994, 738, 1250, 355, 867, 611, 1123, 483, 995, 739, 1251, 356, 868, 612, 1124, 484, 996, 740, 1252, 357, 869, 613, 1125, 485, 997, 741, 1253, 358, 870, 614, 1126, 486, 998, 742, 1254, 359, 871, 615, 1127, 487, 999, 743, 1255, 360, 872, 616, 1128, 488, 1000, 744, 1256, 361, 873, 617, 1129, 489, 1001, 745, 1257, 362, 874, 618, 1130, 490, 1002, 746, 1258, 363, 875, 619, 1131, 491, 1003, 747, 1259, 364, 876, 620, 1132, 492, 1004, 748, 1260, 365, 877, 621, 1133, 493, 1005, 749, 1261, 366, 878, 622, 1134, 494, 1006, 750, 1262, 367, 879, 623, 1135, 495, 1007, 751, 1263, 368, 880, 624, 1136, 496, 1008, 752, 1264, 369, 881, 625, 1137, 497, 1009, 753, 1265, 370, 882, 626, 1138, 498, 1010, 754, 1266, 371, 883, 627, 1139, 499, 1011, 755, 1267, 372, 884, 628, 1140, 500, 1012, 756, 1268, 373, 885, 629, 1141, 501, 1013, 757, 1269, 374, 886, 630, 1142, 502, 1014, 758, 1270, 375, 887, 631, 1143, 503, 1015, 759, 1271, 376, 888, 632, 1144, 504, 1016, 760, 1272, 377, 889, 633, 1145, 505, 1017, 761, 1273, 378, 890, 634, 1146, 506, 1018, 762, 1274, 379, 891, 635, 1147, 507, 1019, 763, 1275, 380, 892, 636, 1148, 508, 1020, 764, 1276, 349, 861, 605, 1117, 477, 989, 733, 1245), (318, 1213, 701, 957, 445, 1085, 573, 829, 317, 1244, 732, 988, 476, 1116, 604, 860, 348, 1243, 731, 987, 475, 1115, 603, 859, 347, 1242, 730, 986, 474, 1114, 602, 858, 346, 1241, 729, 985, 473, 1113, 601, 857, 345, 1240, 728, 984, 472, 1112, 600, 856, 344, 1239, 727, 983, 471, 1111, 599, 855, 343, 1238, 726, 982, 470, 1110, 598, 854, 342, 1237, 725, 981, 469, 1109, 597, 853, 341, 1236, 724, 980, 468, 1108, 596, 852, 340, 1235, 723, 979, 467, 1107, 595, 851, 339, 1234, 722, 978, 466, 1106, 594, 850, 338, 1233, 721, 977, 465, 1105, 593, 849, 337, 1232, 720, 976, 464, 1104, 592, 848, 336, 1231, 719, 975, 463, 1103, 591, 847, 335, 1230, 718, 974, 462, 1102, 590, 846, 334, 1229, 717, 973, 461, 1101, 589, 845, 333, 1228, 716, 972, 460, 1100, 588, 844, 332, 1227, 715, 971, 459, 1099, 587, 843, 331, 1226, 714, 970, 458, 1098, 586, 842, 330, 1225, 713, 969, 457, 1097, 585, 841, 329, 1224, 712, 968, 456, 1096, 584, 840, 328, 1223, 711, 967, 455, 1095, 583, 839, 327, 1222, 710, 966, 454, 1094, 582, 838, 326, 1221, 709, 965, 453, 1093, 581, 837, 325, 1220, 708, 964, 452, 1092, 580, 836, 324, 1219, 707, 963, 451, 1091, 579, 835, 323, 1218, 706, 962, 450, 1090, 578, 834, 322, 1217, 705, 961, 449, 1089, 577, 833, 321, 1216, 704, 960, 448, 1088, 576, 832, 320, 1215, 703, 959, 447, 1087, 575, 831, 319, 1214, 702, 958, 446, 1086, 574, 830), (254, 1149, 637, 893, 381, 1021, 509, 765, 253, 1180, 668, 924, 412, 1052, 540, 796, 284, 1179, 667, 923, 411, 1051, 539, 795, 283, 1178, 666, 922, 410, 1050, 538, 794, 282, 1177, 665, 921, 409, 1049, 537, 793, 281, 1176, 664, 920, 408, 1048, 536, 792, 280, 1175, 663, 919, 407, 1047, 535, 791, 279, 1174, 662, 918, 406, 1046, 534, 790, 278, 1173, 661, 917, 405, 1045, 533, 789, 277, 1172, 660, 916, 404, 1044, 532, 788, 276, 1171, 659, 915, 403, 1043, 531, 787, 275, 1170, 658, 914, 402, 1042, 530, 786, 274, 1169, 657, 913, 401, 1041, 529, 785, 273, 1168, 656, 912, 400, 1040, 528, 784, 272, 1167, 655, 911, 399, 1039, 527, 783, 271, 1166, 654, 910, 398, 1038, 526, 782, 270, 1165, 653, 909, 397, 1037, 525, 781, 269, 1164, 652, 908, 396, 1036, 524, 780, 268, 1163, 651, 907, 395, 1035, 523, 779, 267, 1162, 650, 906, 394, 1034, 522, 778, 266, 1161, 649, 905, 393, 1033, 521, 777, 265, 1160, 648, 904, 392, 1032, 520, 776, 264, 1159, 647, 903, 391, 1031, 519, 775, 263, 1158, 646, 902, 390, 1030, 518, 774, 262, 1157, 645, 901, 389, 1029, 517, 773, 261, 1156, 644, 900, 388, 1028, 516, 772, 260, 1155, 643, 899, 387, 1027, 515, 771, 259, 1154, 642, 898, 386, 1026, 514, 770, 258, 1153, 641, 897, 385, 1025, 513, 769, 257, 1152, 640, 896, 384, 1024, 512, 768, 256, 1151, 639, 895, 383, 1023, 511, 767, 255, 1150, 638, 894, 382, 1022, 510, 766), (286, 1278, 798, 1406, 542, 1342, 1054, 1470, 414, 1310, 926, 1438, 670, 1374, 1182, 1502, 287, 1279, 799, 1407, 543, 1343, 1055, 1471, 415, 1311, 927, 1439, 671, 1375, 1183, 1503, 288, 1280, 800, 1408, 544, 1344, 1056, 1472, 416, 1312, 928, 1440, 672, 1376, 1184, 1504, 289, 1281, 801, 1409, 545, 1345, 1057, 1473, 417, 1313, 929, 1441, 673, 1377, 1185, 1505, 290, 1282, 802, 1410, 546, 1346, 1058, 1474, 418, 1314, 930, 1442, 674, 1378, 1186, 1506, 291, 1283, 803, 1411, 547, 1347, 1059, 1475, 419, 1315, 931, 1443, 675, 1379, 1187, 1507, 292, 1284, 804, 1412, 548, 1348, 1060, 1476, 420, 1316, 932, 1444, 676, 1380, 1188, 1508, 293, 1285, 805, 1413, 549, 1349, 1061, 1477, 421, 1317, 933, 1445, 677, 1381, 1189, 1509, 294, 1286, 806, 1414, 550, 1350, 1062, 1478, 422, 1318, 934, 1446, 678, 1382, 1190, 1510, 295, 1287, 807, 1415, 551, 1351, 1063, 1479, 423, 1319, 935, 1447, 679, 1383, 1191, 1511, 296, 1288, 808, 1416, 552, 1352, 1064, 1480, 424, 1320, 936, 1448, 680, 1384, 1192, 1512, 297, 1289, 809, 1417, 553, 1353, 1065, 1481, 425, 1321, 937, 1449, 681, 1385, 1193, 1513, 298, 1290, 810, 1418, 554, 1354, 1066, 1482, 426, 1322, 938, 1450, 682, 1386, 1194, 1514, 299, 1291, 811, 1419, 555, 1355, 1067, 1483, 427, 1323, 939, 1451, 683, 1387, 1195, 1515, 300, 1292, 812, 1420, 556, 1356, 1068, 1484, 428, 1324, 940, 1452, 684, 1388, 1196, 1516, 301, 1293, 813, 1421, 557, 1357, 1069, 1485, 429, 1325, 941, 1453, 685, 1389, 1197, 1517, 302, 1294, 814, 1422, 558, 1358, 1070, 1486, 430, 1326, 942, 1454, 686, 1390, 1198, 1518, 303, 1295, 815, 1423, 559, 1359, 1071, 1487, 431, 1327, 943, 1455, 687, 1391, 1199, 1519, 304, 1296, 816, 1424, 560, 1360, 1072, 1488, 432, 1328, 944, 1456, 688, 1392, 1200, 1520, 305, 1297, 817, 1425, 561, 1361, 1073, 1489, 433, 1329, 945, 1457, 689, 1393, 1201, 1521, 306, 1298, 818, 1426, 562, 1362, 1074, 1490, 434, 1330, 946, 1458, 690, 1394, 1202, 1522, 307, 1299, 819, 1427, 563, 1363, 1075, 1491, 435, 1331, 947, 1459, 691, 1395, 1203, 1523, 308, 1300, 820, 1428, 564, 1364, 1076, 1492, 436, 1332, 948, 1460, 692, 1396, 1204, 1524, 309, 1301, 821, 1429, 565, 1365, 1077, 1493, 437, 1333, 949, 1461, 693, 1397, 1205, 1525, 310, 1302, 822, 1430, 566, 1366, 1078, 1494, 438, 1334, 950, 1462, 694, 1398, 1206, 1526, 311, 1303, 823, 1431, 567, 1367, 1079, 1495, 439, 1335, 951, 1463, 695, 1399, 1207, 1527, 312, 1304, 824, 1432, 568, 1368, 1080, 1496, 440, 1336, 952, 1464, 696, 1400, 1208, 1528, 313, 1305, 825, 1433, 569, 1369, 1081, 1497, 441, 1337, 953, 1465, 697, 1401, 1209, 1529, 314, 1306, 826, 1434, 570, 1370, 1082, 1498, 442, 1338, 954, 1466, 698, 1402, 1210, 1530, 315, 1307, 827, 1435, 571, 1371, 1083, 1499, 443, 1339, 955, 1467, 699, 1403, 1211, 1531, 316, 1308, 828, 1436, 572, 1372, 1084, 1500, 444, 1340, 956, 1468, 700, 1404, 1212, 1532, 285, 1277, 797, 1405, 541, 1341, 1053, 1469, 413, 1309, 925, 1437, 669, 1373, 1181, 1501), (1550, 153, 125, 1546), (142, 1533, 1540, 116), (1534, 126, 142, 1541), (141, 1536, 1537, 113), (116, 1540, 1543, 153), (1542, 115, 154, 1549), (1535, 141, 113, 1539), (1549, 154, 126, 1534), (126, 1547, 1533, 142), (154, 1538, 1547, 126), (153, 1543, 1548, 125), (1546, 125, 141, 1535), (1544, 116, 153, 1550), (125, 1548, 1536, 141), (1541, 142, 116, 1544), (1545, 140, 183, 1538), (17, 152, 124, 140, 1545, 1551, 20), (1551, 1545, 115, 1542, 1552), (15, 150, 122, 138, 1539, 1553, 3), (1554, 1537, 146, 118, 134, 13, 2)])
me_cube.polygons.foreach_set('material_index', [3, 0, 0, 0, 0, 0, 0, 0, 0, 0, 0, 0, 0, 0, 0, 0, 0, 0, 0, 0, 0, 0, 0, 0, 0, 0, 0, 0, 0, 0, 0, 0, 0, 0, 0, 0, 0, 0, 0, 0, 0, 0, 0, 0, 0, 0, 0, 0, 0, 0, 0, 0, 0, 0, 0, 0, 0, 0, 0, 0, 0, 0, 0, 0, 0, 0, 0, 0, 0, 0, 0, 0, 0, 1, 0, 0, 0, 0, 0, 0, 1, 0, 0, 0, 0, 0, 0, 0, 0, 0, 0, 0, 0, 0, 0, 0, 0, 0, 0, 0, 0, 0, 0, 0, 0, 0, 0, 0, 0, 0, 0, 0, 0, 0, 0, 0, 0, 0, 0, 0, 0, 0, 0, 0, 0, 0, 0, 3, 0, 0, 0, 0, 0, 0, 0, 0, 0, 0, 0, 0, 0, 0, 0, 0, 0, 0, 0, 0, 0, 0, 0, 0, 0, 0, 0, 0, 0, 0, 0, 0, 0, 0, 0, 0, 0, 0, 0, 0, 0, 0, 0, 0, 0, 0, 0, 0, 0, 0, 0, 0, 0, 0, 0, 0, 0, 0, 0, 0, 0, 0, 0, 0, 2, 2, 2, 2, 3, 3, 3, 3, 3, 3, 3, 3, 3, 3, 3, 3, 3, 3, 3, 0, 0, 3, 0, 0])
_uv = me_cube.uv_layers.new(name='UVMap')
_uv.uv.foreach_set('vector', [0.1428, 0.4277, 0.1472, 0.4213, 0.1493, 0.4283, 0.1512, 0.4351, 0.1469, 0.4396, 0.0815, 0.9191, 0.0001144, 0.2957, 0.01201, 0.3032, 0.0934, 0.9266, 0.5123, 0.2057, 0.5123, 0.4079, 0.5077, 0.4136, 0.5077, 0.2113, 0.0934, 0.9266, 0.01201, 0.3032, 0.1225, 0.1202, 0.1428, 0.4277, 0.1469, 0.4396, 0.1882, 0.7416, 0.5146, 0.004985, 0.5077, 0.5042, 0.5077, 0.5044, 0.5077, 0.5044, 0.5077, 0.5044, 0.5077, 0.2055, 0.5099, 0.01184, 0.5123, 0.4079, 0.5123, 0.2057, 0.5173, 0.213, 0.5173, 0.4152, 0.5122, 0.408, 0.1883, 0.9998, 0.5122, 0.408, 0.1943, 0.7373, 0.2102, 0.7238, 0.2185, 0.7165, 0.227, 0.709, 0.2355, 0.7011, 0.2443, 0.6929, 0.2611, 0.6768, 0.2785, 0.6599, 0.2899, 0.6486, 0.301, 0.6372, 0.3119, 0.6257, 0.3227, 0.6137, 0.3388, 0.5917, 0.3427, 0.6027, 0.1943, 0.7478, 0.3195, 0.8283, 0.2923, 0.8646, 0.2783, 0.8826, 0.2629, 0.901, 0.2422, 0.9261, 0.2224, 0.9516, 0.1823, 0.9999, 0.1943, 0.7478, 0.3427, 0.6027, 0.5226, 0.1892, 0.5259, 0.004895, 0.529, 0.0004126, 0.5077, 0.5046, 0.5077, 0.5046, 0.5077, 0.5046, 0.5077, 0.5047, 0.1877, 0.006858, 0.1743, 0.0372, 0.1684, 0.05368, 0.1649, 0.06813, 0.1636, 0.07963, 0.1645, 0.08518, 0.1635, 0.0948, 0.1599, 0.1025, 0.1582, 0.1063, 0.156, 0.1091, 0.1531, 0.1112, 0.1495, 0.1124, 0.1331, 0.1169, 0.143, 0.1096, 0.186, 0.003533, 0.06613, 0.08109, 0.07598, 0.06337, 0.07664, 0.06324, 0.06699, 0.08092, 0.06656, 0.08101, 0.02504, 0.1619, 0.03897, 0.1358, 0.04724, 0.1208, 0.05508, 0.1046, 0.06094, 0.09243, 0.06699, 0.08092, 0.07664, 0.06324, 0.186, 0.003533, 0.143, 0.1096, 0.2026, 0.6484, 0.207, 0.6871, 0.2102, 0.7238, 0.1943, 0.7373, 0.1863, 0.6656, 0.5238, 0.2103, 0.5238, 0.394, 0.5077, 0.5031, 0.5077, 0.5028, 0.5077, 0.5028, 0.5077, 0.5028, 0.5207, 0.2057, 0.5238, 0.394, 0.5238, 0.2103, 0.528, 0.2154, 0.528, 0.3991, 0.2254, 0.9516, 0.1853, 0.9999, 0.1823, 0.9999, 0.2224, 0.9516, 0.2239, 0.9516, 0.5259, 0.004895, 0.5226, 0.1892, 0.5188, 0.1844, 0.5221, 0.0001144, 0.3516, 0.1168, 0.495, 0.7219, 0.3424, 0.584, 0.279, 0.2843, 0.2781, 0.2688, 0.194, 0.0001144, 0.5146, 0.1955, 0.5146, 0.004985, 0.5186, 0.0001144, 0.5186, 0.1906, 0.3641, 0.123, 0.5075, 0.7281, 0.495, 0.7219, 0.3516, 0.1168, 0.2781, 0.2688, 0.2734, 0.2749, 0.2576, 0.2096, 0.2374, 0.1401, 0.2156, 0.0789, 0.1877, 0.006858, 0.194, 0.0001144, 0.5419, 0.4204, 0.5077, 0.504, 0.5077, 0.5038, 0.5077, 0.5038, 0.5077, 0.5038, 0.5353, 0.408, 0.5424, 0.4141, 0.5077, 0.5035, 0.5077, 0.5033, 0.5077, 0.5033, 0.5077, 0.5033, 0.5481, 0.4186, 0.5419, 0.2181, 0.5409, 0.2094, 0.5353, 0.2057, 0.5353, 0.408, 0.5419, 0.4204, 0.5419, 0.2181, 0.5353, 0.2057, 0.535, 0.4161, 0.5333, 0.4175, 0.933, 0.25, 0.5299, 0.4204, 0.5282, 0.4218, 0.5282, 0.4145, 0.535, 0.2138, 0.5315, 0.2057, 0.5282, 0.2122, 0.535, 0.4161, 0.5282, 0.4145, 0.5282, 0.2122, 0.535, 0.2138, 0.5423, 0.2057, 0.5473, 0.2091, 0.5481, 0.2164, 0.5481, 0.4186, 0.5423, 0.4079, 0.5423, 0.2057, 0.5481, 0.2164, 0.5077, 0.5049, 0.5077, 0.505, 0.5077, 0.505, 0.5077, 0.505, 0.5515, 0.4195, 0.5483, 0.4137, 0.5518, 0.2057, 0.5538, 0.2115, 0.5483, 0.2114, 0.5483, 0.2114, 0.5538, 0.2115, 0.5538, 0.4138, 0.5483, 0.4137, 0.2315, 0.9515, 0.1912, 0.9999, 0.1883, 0.9998, 0.2285, 0.9515, 0.23, 0.9515, 0.06451, 0.08142, 0.07466, 0.06362, 0.07532, 0.0635, 0.06527, 0.08127, 0.06489, 0.08135, 0.25, 0.926, 0.23, 0.9515, 0.2285, 0.9515, 0.2485, 0.926, 0.2531, 0.9259, 0.233, 0.9514, 0.2315, 0.9515, 0.2516, 0.926, 0.2345, 0.9514, 0.1942, 0.9999, 0.1912, 0.9999, 0.2315, 0.9515, 0.233, 0.9514, 0.326, 0.8279, 0.2987, 0.8643, 0.2977, 0.8644, 0.2966, 0.8644, 0.3238, 0.828, 0.3281, 0.8278, 0.3009, 0.8642, 0.2998, 0.8643, 0.2987, 0.8643, 0.326, 0.8279, 0.3217, 0.8282, 0.2944, 0.8645, 0.2933, 0.8646, 0.2923, 0.8646, 0.3195, 0.8283, 0.3238, 0.828, 0.2966, 0.8644, 0.2955, 0.8645, 0.2944, 0.8645, 0.3217, 0.8282, 0.2438, 0.9261, 0.2239, 0.9516, 0.2224, 0.9516, 0.2422, 0.9261, 0.2469, 0.9261, 0.2269, 0.9515, 0.2254, 0.9516, 0.2454, 0.9261, 0.2285, 0.9515, 0.1883, 0.9998, 0.1853, 0.9999, 0.2254, 0.9516, 0.2269, 0.9515, 0.05882, 0.09292, 0.06489, 0.08135, 0.06527, 0.08127, 0.05925, 0.09283, 0.05796, 0.09312, 0.06407, 0.08151, 0.06451, 0.08142, 0.05839, 0.09302, 0.06364, 0.08159, 0.074, 0.06374, 0.07466, 0.06362, 0.06451, 0.08142, 0.06407, 0.08151, 0.02221, 0.1625, 0.03556, 0.1365, 0.03615, 0.1364, 0.03674, 0.1363, 0.02315, 0.1623, 0.02127, 0.1627, 0.03453, 0.1367, 0.03505, 0.1366, 0.03556, 0.1365, 0.02221, 0.1625, 0.0241, 0.1621, 0.03793, 0.136, 0.03845, 0.1359, 0.03897, 0.1358, 0.02504, 0.1619, 0.02315, 0.1623, 0.03674, 0.1363, 0.03733, 0.1362, 0.03793, 0.136, 0.0241, 0.1621, 0.06052, 0.09253, 0.06656, 0.08101, 0.06699, 0.08092, 0.06094, 0.09243, 0.05967, 0.09273, 0.0657, 0.08118, 0.06613, 0.08109, 0.06009, 0.09263, 0.06527, 0.08127, 0.07532, 0.0635, 0.07598, 0.06337, 0.06613, 0.08109, 0.0657, 0.08118, 0.05925, 0.09283, 0.06527, 0.08127, 0.0657, 0.08118, 0.05967, 0.09273, 0.06009, 0.09263, 0.06613, 0.08109, 0.06656, 0.08101, 0.06052, 0.09253, 0.03733, 0.1362, 0.04554, 0.1211, 0.04611, 0.121, 0.03793, 0.136, 0.03674, 0.1363, 0.04498, 0.1212, 0.04554, 0.1211, 0.03733, 0.1362, 0.03505, 0.1366, 0.04327, 0.1216, 0.04384, 0.1215, 0.03556, 0.1365, 0.03453, 0.1367, 0.0427, 0.1217, 0.04327, 0.1216, 0.03505, 0.1366, 0.05754, 0.09322, 0.06364, 0.08159, 0.06407, 0.08151, 0.05796, 0.09312, 0.05839, 0.09302, 0.06451, 0.08142, 0.06489, 0.08135, 0.05882, 0.09292, 0.03615, 0.1364, 0.04441, 0.1214, 0.04498, 0.1212, 0.03674, 0.1363, 0.03556, 0.1365, 0.04384, 0.1215, 0.04441, 0.1214, 0.03615, 0.1364, 0.03845, 0.1359, 0.04668, 0.1209, 0.04724, 0.1208, 0.03897, 0.1358, 0.03793, 0.136, 0.04611, 0.121, 0.04668, 0.1209, 0.03845, 0.1359, 0.2485, 0.926, 0.2285, 0.9515, 0.2269, 0.9515, 0.2469, 0.9261, 0.2454, 0.9261, 0.2254, 0.9516, 0.2239, 0.9516, 0.2438, 0.9261, 0.2955, 0.8645, 0.2816, 0.8825, 0.2805, 0.8825, 0.2944, 0.8645, 0.2966, 0.8644, 0.2827, 0.8825, 0.2816, 0.8825, 0.2955, 0.8645, 0.2998, 0.8643, 0.2859, 0.8823, 0.2848, 0.8824, 0.2987, 0.8643, 0.3009, 0.8642, 0.287, 0.8823, 0.2859, 0.8823, 0.2998, 0.8643, 0.05508, 0.1046, 0.04724, 0.1208, 0.04668, 0.1209, 0.04611, 0.121, 0.04554, 0.1211, 0.04498, 0.1212, 0.04441, 0.1214, 0.04384, 0.1215, 0.04327, 0.1216, 0.0427, 0.1217, 0.05097, 0.1057, 0.05754, 0.09322, 0.05796, 0.09312, 0.05839, 0.09302, 0.05882, 0.09292, 0.05925, 0.09283, 0.05967, 0.09273, 0.06009, 0.09263, 0.06052, 0.09253, 0.06094, 0.09243, 0.2546, 0.9259, 0.2345, 0.9514, 0.233, 0.9514, 0.2531, 0.9259, 0.2516, 0.926, 0.2315, 0.9515, 0.23, 0.9515, 0.25, 0.926, 0.2977, 0.8644, 0.2837, 0.8824, 0.2827, 0.8825, 0.2966, 0.8644, 0.2987, 0.8643, 0.2848, 0.8824, 0.2837, 0.8824, 0.2977, 0.8644, 0.2933, 0.8646, 0.2794, 0.8826, 0.2783, 0.8826, 0.2923, 0.8646, 0.2944, 0.8645, 0.2805, 0.8825, 0.2794, 0.8826, 0.2933, 0.8646, 0.2629, 0.901, 0.2783, 0.8826, 0.2794, 0.8826, 0.2805, 0.8825, 0.2816, 0.8825, 0.2827, 0.8825, 0.2837, 0.8824, 0.2848, 0.8824, 0.2859, 0.8823, 0.287, 0.8823, 0.2729, 0.9008, 0.2546, 0.9259, 0.2531, 0.9259, 0.2516, 0.926, 0.25, 0.926, 0.2485, 0.926, 0.2469, 0.9261, 0.2454, 0.9261, 0.2438, 0.9261, 0.2422, 0.9261, 0.1557, 0.3268, 0.1646, 0.4018, 0.1472, 0.4213, 0.1394, 0.3438, 0.217, 0.2592, 0.2283, 0.3285, 0.2129, 0.3464, 0.2022, 0.276, 0.2718, 0.5712, 0.2768, 0.6132, 0.2785, 0.6599, 0.2611, 0.6768, 0.2549, 0.5913, 0.243, 0.4138, 0.2574, 0.4917, 0.2414, 0.5106, 0.2273, 0.4321, 0.2737, 0.3779, 0.2886, 0.4551, 0.2808, 0.4642, 0.273, 0.4733, 0.2584, 0.3957, 0.3046, 0.5816, 0.3119, 0.6257, 0.301, 0.6372, 0.2958, 0.5922, 0.1903, 0.1254, 0.1978, 0.1544, 0.2039, 0.1869, 0.191, 0.2021, 0.1813, 0.1375, 0.213, 0.1332, 0.2213, 0.164, 0.2157, 0.172, 0.2081, 0.1404, 0.2448, 0.226, 0.2583, 0.2927, 0.2433, 0.3106, 0.2312, 0.2425, 0.1426, 0.1758, 0.1443, 0.2118, 0.1474, 0.2492, 0.132, 0.265, 0.1265, 0.1899, 0.1665, 0.1899, 0.1697, 0.2252, 0.1624, 0.2333, 0.1592, 0.1971, 0.1871, 0.2929, 0.1973, 0.3645, 0.1812, 0.3829, 0.1716, 0.3098, 0.1793, 0.4888, 0.192, 0.5681, 0.1755, 0.5866, 0.1632, 0.5077, 0.2114, 0.4508, 0.225, 0.5299, 0.2167, 0.5396, 0.2085, 0.5493, 0.1954, 0.4697, 0.2322, 0.6619, 0.2355, 0.7011, 0.227, 0.709, 0.2237, 0.6704, 0.2231, 0.58, 0.2284, 0.6211, 0.2197, 0.6303, 0.2146, 0.5896, 0.2414, 0.5106, 0.2549, 0.5913, 0.2374, 0.6114, 0.2316, 0.5703, 0.225, 0.5299, 0.2549, 0.5913, 0.2611, 0.6768, 0.2443, 0.6929, 0.2408, 0.6534, 0.2374, 0.6114, 0.1995, 0.3787, 0.2114, 0.4508, 0.1954, 0.4697, 0.1834, 0.3972, 0.2152, 0.3607, 0.2273, 0.4321, 0.2114, 0.4508, 0.1995, 0.3787, 0.2273, 0.4321, 0.2414, 0.5106, 0.225, 0.5299, 0.2114, 0.4508, 0.1671, 0.4161, 0.1793, 0.4888, 0.1632, 0.5077, 0.1512, 0.4351, 0.1834, 0.3972, 0.1954, 0.4697, 0.1793, 0.4888, 0.1671, 0.4161, 0.1954, 0.4697, 0.2085, 0.5493, 0.2003, 0.5588, 0.192, 0.5681, 0.1793, 0.4888, 0.1769, 0.2176, 0.1871, 0.2929, 0.1716, 0.3098, 0.1624, 0.2333, 0.1697, 0.2252, 0.191, 0.2021, 0.2022, 0.276, 0.1871, 0.2929, 0.1769, 0.2176, 0.2022, 0.276, 0.2129, 0.3464, 0.1973, 0.3645, 0.1871, 0.2929, 0.162, 0.1278, 0.1639, 0.1563, 0.1573, 0.1625, 0.1569, 0.1319, 0.1635, 0.0948, 0.1813, 0.1375, 0.17, 0.1503, 0.1665, 0.1237, 0.1599, 0.1025, 0.1813, 0.1375, 0.191, 0.2021, 0.1769, 0.2176, 0.1734, 0.1829, 0.17, 0.1503, 0.1495, 0.1124, 0.144, 0.1406, 0.1426, 0.1758, 0.1265, 0.1899, 0.1331, 0.1169, 0.1509, 0.1361, 0.1501, 0.169, 0.1426, 0.1758, 0.144, 0.1406, 0.1519, 0.2044, 0.1549, 0.2409, 0.1474, 0.2492, 0.1443, 0.2118, 1.0, 0.0, 1.0, 0.8372, 5.478e-06, 1.0, 0.0, 0.1628, 0.5, 0.0814, 0.2374, 0.1401, 0.2576, 0.2096, 0.2448, 0.226, 0.2269, 0.1565, 0.2576, 0.2096, 0.2734, 0.2749, 0.2583, 0.2927, 0.2448, 0.226, 0.1883, 0.07974, 0.2028, 0.1046, 0.1987, 0.1121, 0.1855, 0.08819, 0.1877, 0.006858, 0.2156, 0.0789, 0.2069, 0.09658, 0.1915, 0.0699, 0.1743, 0.0372, 0.2156, 0.0789, 0.2374, 0.1401, 0.2269, 0.1565, 0.2178, 0.1257, 0.2069, 0.09658, 0.1645, 0.08518, 0.1798, 0.1022, 0.1903, 0.1254, 0.1813, 0.1375, 0.1635, 0.0948, 0.1828, 0.09545, 0.1946, 0.119, 0.1903, 0.1254, 0.1798, 0.1022, 0.203, 0.1475, 0.2099, 0.1794, 0.2039, 0.1869, 0.1978, 0.1544, 0.2883, 0.5026, 0.2963, 0.5417, 0.2884, 0.5514, 0.2805, 0.512, 0.3039, 0.4376, 0.3195, 0.5127, 0.3041, 0.532, 0.296, 0.4931, 0.2886, 0.4551, 0.3195, 0.5127, 0.3388, 0.5917, 0.3227, 0.6137, 0.3127, 0.5713, 0.3041, 0.532, 0.2608, 0.3073, 0.2737, 0.3779, 0.2584, 0.3957, 0.2459, 0.3251, 0.274, 0.2819, 0.275, 0.2893, 0.2608, 0.3073, 0.2594, 0.2995, 0.2889, 0.3603, 0.3039, 0.4376, 0.2886, 0.4551, 0.2737, 0.3779, 0.2307, 0.3428, 0.243, 0.4138, 0.2273, 0.4321, 0.2152, 0.3607, 0.2459, 0.3251, 0.2584, 0.3957, 0.243, 0.4138, 0.2307, 0.3428, 0.2584, 0.3957, 0.273, 0.4733, 0.2654, 0.4826, 0.2574, 0.4917, 0.243, 0.4138, 0.2574, 0.4917, 0.2647, 0.5312, 0.2718, 0.5712, 0.2549, 0.5913, 0.2414, 0.5106, 0.2726, 0.5216, 0.2802, 0.5613, 0.2718, 0.5712, 0.2647, 0.5312, 0.2865, 0.6028, 0.2899, 0.6486, 0.2785, 0.6599, 0.2768, 0.6132, 0.2039, 0.1869, 0.217, 0.2592, 0.2022, 0.276, 0.191, 0.2021, 0.2157, 0.172, 0.2312, 0.2425, 0.217, 0.2592, 0.2039, 0.1869, 0.2099, 0.1794, 0.2312, 0.2425, 0.2433, 0.3106, 0.2283, 0.3285, 0.217, 0.2592, 0.1474, 0.2492, 0.1557, 0.3268, 0.1394, 0.3438, 0.132, 0.265, 0.1624, 0.2333, 0.1716, 0.3098, 0.1557, 0.3268, 0.1474, 0.2492, 0.1549, 0.2409, 0.1716, 0.3098, 0.1812, 0.3829, 0.1646, 0.4018, 0.1557, 0.3268, 0.192, 0.5681, 0.1976, 0.6085, 0.2026, 0.6484, 0.1863, 0.6656, 0.1755, 0.5866, 0.2061, 0.5991, 0.2111, 0.6394, 0.2026, 0.6484, 0.1976, 0.6085, 0.2153, 0.6788, 0.2185, 0.7165, 0.2102, 0.7238, 0.207, 0.6871, 0.2111, 0.6394, 0.2153, 0.6788, 0.207, 0.6871, 0.2026, 0.6484, 0.2197, 0.6303, 0.2237, 0.6704, 0.2153, 0.6788, 0.2111, 0.6394, 0.2237, 0.6704, 0.227, 0.709, 0.2185, 0.7165, 0.2153, 0.6788, 0.2003, 0.5588, 0.2061, 0.5991, 0.1976, 0.6085, 0.192, 0.5681, 0.2085, 0.5493, 0.2146, 0.5896, 0.2061, 0.5991, 0.2003, 0.5588, 0.2146, 0.5896, 0.2197, 0.6303, 0.2111, 0.6394, 0.2061, 0.5991, 0.2802, 0.5613, 0.2865, 0.6028, 0.2768, 0.6132, 0.2718, 0.5712, 0.2884, 0.5514, 0.2958, 0.5922, 0.2865, 0.6028, 0.2802, 0.5613, 0.2958, 0.5922, 0.301, 0.6372, 0.2899, 0.6486, 0.2865, 0.6028, 0.2654, 0.4826, 0.2726, 0.5216, 0.2647, 0.5312, 0.2574, 0.4917, 0.273, 0.4733, 0.2805, 0.512, 0.2726, 0.5216, 0.2654, 0.4826, 0.2805, 0.512, 0.2884, 0.5514, 0.2802, 0.5613, 0.2726, 0.5216, 0.2808, 0.4642, 0.2883, 0.5026, 0.2805, 0.512, 0.273, 0.4733, 0.2886, 0.4551, 0.296, 0.4931, 0.2883, 0.5026, 0.2808, 0.4642, 0.296, 0.4931, 0.3041, 0.532, 0.2963, 0.5417, 0.2883, 0.5026, 0.1946, 0.119, 0.203, 0.1475, 0.1978, 0.1544, 0.1903, 0.1254, 0.1987, 0.1121, 0.2081, 0.1404, 0.203, 0.1475, 0.1946, 0.119, 0.2081, 0.1404, 0.2157, 0.172, 0.2099, 0.1794, 0.203, 0.1475, 0.1636, 0.07963, 0.1828, 0.09545, 0.1798, 0.1022, 0.1645, 0.08518, 0.1649, 0.06813, 0.1855, 0.08819, 0.1828, 0.09545, 0.1636, 0.07963, 0.1855, 0.08819, 0.1987, 0.1121, 0.1946, 0.119, 0.1828, 0.09545, 0.1684, 0.05368, 0.1883, 0.07974, 0.1855, 0.08819, 0.1649, 0.06813, 0.1743, 0.0372, 0.1915, 0.0699, 0.1883, 0.07974, 0.1684, 0.05368, 0.1915, 0.0699, 0.2069, 0.09658, 0.2028, 0.1046, 0.1883, 0.07974, 0.1501, 0.169, 0.1519, 0.2044, 0.1443, 0.2118, 0.1426, 0.1758, 0.1573, 0.1625, 0.1592, 0.1971, 0.1519, 0.2044, 0.1501, 0.169, 0.1592, 0.1971, 0.1624, 0.2333, 0.1549, 0.2409, 0.1519, 0.2044, 0.1531, 0.1112, 0.1509, 0.1361, 0.144, 0.1406, 0.1495, 0.1124, 0.156, 0.1091, 0.1569, 0.1319, 0.1509, 0.1361, 0.1531, 0.1112, 0.1569, 0.1319, 0.1573, 0.1625, 0.1501, 0.169, 0.1509, 0.1361, 0.1582, 0.1063, 0.162, 0.1278, 0.1569, 0.1319, 0.156, 0.1091, 0.1599, 0.1025, 0.1665, 0.1237, 0.162, 0.1278, 0.1582, 0.1063, 0.1665, 0.1237, 0.17, 0.1503, 0.1639, 0.1563, 0.162, 0.1278, 0.2167, 0.5396, 0.2231, 0.58, 0.2146, 0.5896, 0.2085, 0.5493, 0.225, 0.5299, 0.2316, 0.5703, 0.2231, 0.58, 0.2167, 0.5396, 0.2316, 0.5703, 0.2374, 0.6114, 0.2284, 0.6211, 0.2231, 0.58, 0.2284, 0.6211, 0.2322, 0.6619, 0.2237, 0.6704, 0.2197, 0.6303, 0.2374, 0.6114, 0.2408, 0.6534, 0.2322, 0.6619, 0.2284, 0.6211, 0.2408, 0.6534, 0.2443, 0.6929, 0.2355, 0.7011, 0.2322, 0.6619, 0.1639, 0.1563, 0.1665, 0.1899, 0.1592, 0.1971, 0.1573, 0.1625, 0.17, 0.1503, 0.1734, 0.1829, 0.1665, 0.1899, 0.1639, 0.1563, 0.1734, 0.1829, 0.1769, 0.2176, 0.1697, 0.2252, 0.1665, 0.1899, 0.2028, 0.1046, 0.213, 0.1332, 0.2081, 0.1404, 0.1987, 0.1121, 0.2069, 0.09658, 0.2178, 0.1257, 0.213, 0.1332, 0.2028, 0.1046, 0.2178, 0.1257, 0.2269, 0.1565, 0.2213, 0.164, 0.213, 0.1332, 0.2963, 0.5417, 0.3046, 0.5816, 0.2958, 0.5922, 0.2884, 0.5514, 0.3041, 0.532, 0.3127, 0.5713, 0.3046, 0.5816, 0.2963, 0.5417, 0.3127, 0.5713, 0.3227, 0.6137, 0.3119, 0.6257, 0.3046, 0.5816, 0.5106, 0.4987, 0.5104, 0.4984, 0.5103, 0.498, 0.5102, 0.4977, 0.51, 0.4973, 0.5099, 0.497, 0.5097, 0.4966, 0.5096, 0.4963, 0.5095, 0.496, 0.5094, 0.4955, 0.5092, 0.4951, 0.5091, 0.4947, 0.509, 0.4943, 0.5089, 0.4939, 0.5088, 0.4935, 0.5087, 0.4931, 0.5086, 0.4927, 0.5085, 0.4922, 0.5084, 0.4917, 0.5084, 0.4912, 0.5083, 0.4908, 0.5082, 0.4903, 0.5081, 0.4898, 0.5081, 0.4894, 0.508, 0.4889, 0.5079, 0.4884, 0.5079, 0.4879, 0.5079, 0.4874, 0.5078, 0.4869, 0.5078, 0.4864, 0.5078, 0.4859, 0.5077, 0.4853, 0.5077, 0.4848, 0.5077, 0.4843, 0.5077, 0.4838, 0.5077, 0.4833, 0.5077, 0.4827, 0.5077, 0.4822, 0.5077, 0.4817, 0.5077, 0.4812, 0.5077, 0.4806, 0.5077, 0.4801, 0.5078, 0.4796, 0.5078, 0.4791, 0.5078, 0.4786, 0.5079, 0.478, 0.5079, 0.4775, 0.508, 0.477, 0.508, 0.4765, 0.5081, 0.476, 0.5081, 0.4755, 0.5082, 0.475, 0.5083, 0.4745, 0.5084, 0.474, 0.5084, 0.4735, 0.5085, 0.473, 0.5086, 0.4725, 0.5087, 0.472, 0.5088, 0.4716, 0.5089, 0.4711, 0.509, 0.4706, 0.5091, 0.4702, 0.5093, 0.4697, 0.5094, 0.4693, 0.5095, 0.4688, 0.5096, 0.4684, 0.5098, 0.468, 0.5099, 0.4676, 0.51, 0.4672, 0.5102, 0.4668, 0.5103, 0.4664, 0.5104, 0.466, 0.5106, 0.4656, 0.5108, 0.4653, 0.5109, 0.465, 0.5111, 0.4646, 0.5112, 0.4643, 0.5114, 0.464, 0.5116, 0.4637, 0.5117, 0.4633, 0.5119, 0.463, 0.5121, 0.4628, 0.5123, 0.4625, 0.5124, 0.4623, 0.5126, 0.4621, 0.5128, 0.4618, 0.513, 0.4616, 0.5132, 0.4614, 0.5134, 0.4611, 0.5135, 0.461, 0.5137, 0.4608, 0.5139, 0.4607, 0.5141, 0.4606, 0.5143, 0.4604, 0.5145, 0.4603, 0.5147, 0.4601, 0.5149, 0.46, 0.5151, 0.4599, 0.5153, 0.4599, 0.5155, 0.4599, 0.5157, 0.4598, 0.5159, 0.4598, 0.5161, 0.4597, 0.5163, 0.4597, 0.5165, 0.4597, 0.5167, 0.4597, 0.5169, 0.4598, 0.517, 0.4599, 0.5172, 0.4599, 0.5174, 0.46, 0.5176, 0.46, 0.5178, 0.4601, 0.518, 0.4602, 0.5182, 0.4603, 0.5184, 0.4605, 0.5186, 0.4607, 0.5187, 0.4608, 0.5189, 0.461, 0.5191, 0.4612, 0.5193, 0.4613, 0.5195, 0.4615, 0.5196, 0.4617, 0.5198, 0.462, 0.52, 0.4623, 0.5201, 0.4625, 0.5203, 0.4628, 0.5204, 0.463, 0.5206, 0.4633, 0.5208, 0.4635, 0.5209, 0.4639, 0.5211, 0.4642, 0.5212, 0.4646, 0.5213, 0.4649, 0.5215, 0.4653, 0.5216, 0.4656, 0.5217, 0.4659, 0.5219, 0.4663, 0.522, 0.4667, 0.5221, 0.4671, 0.5222, 0.4675, 0.5223, 0.4679, 0.5224, 0.4684, 0.5225, 0.4688, 0.5227, 0.4692, 0.5228, 0.4696, 0.5228, 0.4701, 0.5229, 0.4705, 0.523, 0.471, 0.5231, 0.4715, 0.5231, 0.4719, 0.5232, 0.4724, 0.5233, 0.4729, 0.5234, 0.4734, 0.5234, 0.4739, 0.5234, 0.4744, 0.5235, 0.4749, 0.5235, 0.4754, 0.5236, 0.4759, 0.5236, 0.4764, 0.5236, 0.4769, 0.5237, 0.4774, 0.5237, 0.4779, 0.5237, 0.4785, 0.5237, 0.479, 0.5237, 0.4795, 0.5237, 0.48, 0.5237, 0.4806, 0.5237, 0.4811, 0.5237, 0.4816, 0.5236, 0.4821, 0.5236, 0.4826, 0.5235, 0.4832, 0.5235, 0.4837, 0.5235, 0.4842, 0.5234, 0.4847, 0.5234, 0.4853, 0.5234, 0.4858, 0.5233, 0.4863, 0.5232, 0.4868, 0.5231, 0.4873, 0.5231, 0.4878, 0.523, 0.4883, 0.5229, 0.4888, 0.5228, 0.4893, 0.5228, 0.4898, 0.5226, 0.4902, 0.5225, 0.4907, 0.5224, 0.4912, 0.5223, 0.4916, 0.5222, 0.4921, 0.5221, 0.4925, 0.522, 0.493, 0.5219, 0.4934, 0.5217, 0.4938, 0.5216, 0.4942, 0.5215, 0.4946, 0.5213, 0.495, 0.5212, 0.4954, 0.521, 0.4958, 0.5209, 0.4962, 0.5208, 0.4966, 0.5206, 0.497, 0.5204, 0.4973, 0.5203, 0.4976, 0.5201, 0.4979, 0.5199, 0.4983, 0.5198, 0.4986, 0.5196, 0.4989, 0.5195, 0.4992, 0.5193, 0.4995, 0.5191, 0.4997, 0.5189, 0.4999, 0.5187, 0.5002, 0.5185, 0.5004, 0.5184, 0.5007, 0.5182, 0.5009, 0.518, 0.5011, 0.5178, 0.5013, 0.5176, 0.5014, 0.5174, 0.5016, 0.5172, 0.5017, 0.517, 0.5018, 0.5168, 0.502, 0.5166, 0.5021, 0.5165, 0.5023, 0.5163, 0.5023, 0.5161, 0.5023, 0.5159, 0.5024, 0.5157, 0.5024, 0.5155, 0.5025, 0.5153, 0.5025, 0.5151, 0.5025, 0.5149, 0.5026, 0.5147, 0.5025, 0.5145, 0.5025, 0.5143, 0.5024, 0.5141, 0.5023, 0.5139, 0.5023, 0.5137, 0.5022, 0.5135, 0.5021, 0.5133, 0.5021, 0.5132, 0.5019, 0.513, 0.5018, 0.5128, 0.5016, 0.5126, 0.5014, 0.5124, 0.5013, 0.5122, 0.5011, 0.5121, 0.5009, 0.5119, 0.5008, 0.5117, 0.5005, 0.5116, 0.5003, 0.5114, 0.5, 0.5112, 0.4997, 0.5111, 0.4995, 0.5109, 0.4992, 0.5107, 0.499, 0.537, 0.4987, 0.5368, 0.4989, 0.5366, 0.4992, 0.5365, 0.4995, 0.5363, 0.4997, 0.5361, 0.5, 0.536, 0.5002, 0.5358, 0.5005, 0.5357, 0.5007, 0.5355, 0.5009, 0.5353, 0.5011, 0.5351, 0.5012, 0.5349, 0.5014, 0.5347, 0.5016, 0.5346, 0.5017, 0.5344, 0.5019, 0.5342, 0.5021, 0.534, 0.5021, 0.5338, 0.5022, 0.5336, 0.5022, 0.5334, 0.5023, 0.5332, 0.5024, 0.533, 0.5024, 0.5329, 0.5025, 0.5327, 0.5026, 0.5325, 0.5025, 0.5323, 0.5025, 0.5321, 0.5024, 0.5319, 0.5024, 0.5317, 0.5024, 0.5315, 0.5023, 0.5313, 0.5023, 0.5311, 0.5022, 0.5309, 0.5021, 0.5307, 0.502, 0.5305, 0.5018, 0.5303, 0.5017, 0.5301, 0.5015, 0.5299, 0.5014, 0.5297, 0.5012, 0.5295, 0.5011, 0.5294, 0.5009, 0.5292, 0.5006, 0.529, 0.5004, 0.5288, 0.5002, 0.5286, 0.4999, 0.5285, 0.4997, 0.5283, 0.4994, 0.5281, 0.4992, 0.5279, 0.4989, 0.5278, 0.4986, 0.5276, 0.4982, 0.5274, 0.4979, 0.5273, 0.4976, 0.5271, 0.4973, 0.5269, 0.4969, 0.5268, 0.4966, 0.5266, 0.4962, 0.5265, 0.4958, 0.5264, 0.4954, 0.5262, 0.495, 0.5261, 0.4946, 0.526, 0.4942, 0.5258, 0.4938, 0.5257, 0.4934, 0.5256, 0.493, 0.5255, 0.4925, 0.5253, 0.492, 0.5252, 0.4916, 0.5251, 0.4911, 0.525, 0.4907, 0.5249, 0.4902, 0.5248, 0.4898, 0.5247, 0.4893, 0.5247, 0.4888, 0.5246, 0.4883, 0.5245, 0.4878, 0.5244, 0.4873, 0.5244, 0.4868, 0.5243, 0.4863, 0.5242, 0.4858, 0.5242, 0.4852, 0.5241, 0.4847, 0.5241, 0.4842, 0.524, 0.4837, 0.524, 0.4832, 0.524, 0.4826, 0.5239, 0.4821, 0.5239, 0.4816, 0.5239, 0.4811, 0.5239, 0.4805, 0.5239, 0.48, 0.5239, 0.4795, 0.5239, 0.479, 0.5239, 0.4784, 0.5239, 0.4779, 0.5239, 0.4774, 0.5239, 0.4769, 0.524, 0.4764, 0.524, 0.4759, 0.5241, 0.4754, 0.5241, 0.4749, 0.5241, 0.4744, 0.5242, 0.4738, 0.5242, 0.4733, 0.5243, 0.4729, 0.5244, 0.4724, 0.5244, 0.4719, 0.5245, 0.4715, 0.5246, 0.471, 0.5247, 0.4705, 0.5247, 0.4701, 0.5248, 0.4696, 0.5249, 0.4692, 0.525, 0.4688, 0.5251, 0.4684, 0.5252, 0.4679, 0.5254, 0.4675, 0.5255, 0.4671, 0.5256, 0.4667, 0.5257, 0.4663, 0.5258, 0.4659, 0.526, 0.4656, 0.5261, 0.4653, 0.5262, 0.4649, 0.5264, 0.4646, 0.5265, 0.4642, 0.5267, 0.4639, 0.5268, 0.4635, 0.527, 0.4633, 0.5271, 0.463, 0.5273, 0.4628, 0.5275, 0.4625, 0.5276, 0.4623, 0.5278, 0.462, 0.5279, 0.4617, 0.5281, 0.4615, 0.5283, 0.4613, 0.5285, 0.4612, 0.5286, 0.461, 0.5288, 0.4608, 0.529, 0.4607, 0.5292, 0.4605, 0.5294, 0.4603, 0.5296, 0.4602, 0.5298, 0.4601, 0.5299, 0.46, 0.5301, 0.46, 0.5303, 0.4599, 0.5305, 0.4599, 0.5307, 0.4598, 0.5309, 0.4597, 0.5311, 0.4597, 0.5313, 0.4597, 0.5315, 0.4597, 0.5317, 0.4598, 0.5319, 0.4598, 0.5321, 0.4599, 0.5323, 0.4599, 0.5325, 0.4599, 0.5327, 0.46, 0.5329, 0.4601, 0.5331, 0.4603, 0.5333, 0.4604, 0.5334, 0.4606, 0.5336, 0.4607, 0.5338, 0.4608, 0.534, 0.461, 0.5342, 0.4611, 0.5344, 0.4614, 0.5346, 0.4616, 0.5348, 0.4618, 0.5349, 0.4621, 0.5351, 0.4623, 0.5353, 0.4625, 0.5355, 0.4628, 0.5357, 0.463, 0.5358, 0.4633, 0.536, 0.4637, 0.5362, 0.464, 0.5363, 0.4643, 0.5365, 0.4646, 0.5366, 0.465, 0.5368, 0.4653, 0.537, 0.4656, 0.5371, 0.466, 0.5373, 0.4664, 0.5374, 0.4668, 0.5375, 0.4672, 0.5377, 0.4676, 0.5378, 0.468, 0.5379, 0.4684, 0.5381, 0.4688, 0.5382, 0.4693, 0.5383, 0.4697, 0.5384, 0.4702, 0.5385, 0.4706, 0.5386, 0.4711, 0.5387, 0.4716, 0.5389, 0.472, 0.539, 0.4725, 0.539, 0.473, 0.5391, 0.4735, 0.5392, 0.474, 0.5393, 0.4745, 0.5393, 0.475, 0.5394, 0.4755, 0.5395, 0.476, 0.5396, 0.4765, 0.5396, 0.477, 0.5396, 0.4775, 0.5397, 0.478, 0.5397, 0.4786, 0.5398, 0.4791, 0.5398, 0.4796, 0.5398, 0.4801, 0.5399, 0.4806, 0.5399, 0.4812, 0.5399, 0.4817, 0.5399, 0.4822, 0.5399, 0.4827, 0.5399, 0.4833, 0.5399, 0.4838, 0.5399, 0.4843, 0.5399, 0.4848, 0.5398, 0.4853, 0.5398, 0.4858, 0.5397, 0.4864, 0.5397, 0.4869, 0.5397, 0.4874, 0.5396, 0.4879, 0.5396, 0.4884, 0.5396, 0.4889, 0.5395, 0.4894, 0.5394, 0.4898, 0.5393, 0.4903, 0.5393, 0.4908, 0.5392, 0.4912, 0.5391, 0.4917, 0.539, 0.4922, 0.539, 0.4926, 0.5388, 0.493, 0.5387, 0.4935, 0.5386, 0.4939, 0.5385, 0.4943, 0.5384, 0.4947, 0.5383, 0.4951, 0.5382, 0.4955, 0.5381, 0.4959, 0.5379, 0.4963, 0.5378, 0.4966, 0.5377, 0.497, 0.5375, 0.4973, 0.5374, 0.4977, 0.5372, 0.498, 0.5371, 0.4983, 0.5198, 0.4558, 0.5196, 0.456, 0.5194, 0.4563, 0.5192, 0.4565, 0.5191, 0.4568, 0.5189, 0.457, 0.5187, 0.4573, 0.5185, 0.4576, 0.5183, 0.4578, 0.5181, 0.458, 0.5179, 0.4581, 0.5177, 0.4583, 0.5175, 0.4584, 0.5173, 0.4586, 0.5171, 0.4587, 0.5169, 0.4589, 0.5167, 0.459, 0.5165, 0.4591, 0.5163, 0.4591, 0.5161, 0.4592, 0.5159, 0.4592, 0.5157, 0.4593, 0.5155, 0.4593, 0.5153, 0.4594, 0.5151, 0.4594, 0.5149, 0.4594, 0.5147, 0.4593, 0.5145, 0.4593, 0.5143, 0.4592, 0.5141, 0.4592, 0.5139, 0.4591, 0.5137, 0.4591, 0.5135, 0.459, 0.5133, 0.4588, 0.5132, 0.4587, 0.513, 0.4585, 0.5128, 0.4584, 0.5126, 0.4582, 0.5124, 0.458, 0.5122, 0.4579, 0.512, 0.4577, 0.5119, 0.4575, 0.5117, 0.4572, 0.5115, 0.457, 0.5114, 0.4567, 0.5112, 0.4564, 0.511, 0.4562, 0.5109, 0.4559, 0.5107, 0.4557, 0.5105, 0.4553, 0.5104, 0.455, 0.5103, 0.4546, 0.5101, 0.4543, 0.51, 0.454, 0.5098, 0.4536, 0.5097, 0.4533, 0.5095, 0.4529, 0.5094, 0.4525, 0.5093, 0.4521, 0.5092, 0.4517, 0.5091, 0.4512, 0.509, 0.4508, 0.5089, 0.4504, 0.5087, 0.45, 0.5086, 0.4496, 0.5086, 0.4491, 0.5085, 0.4486, 0.5084, 0.4481, 0.5083, 0.4477, 0.5082, 0.4472, 0.5082, 0.4467, 0.5081, 0.4462, 0.508, 0.4458, 0.508, 0.4452, 0.5079, 0.4447, 0.5079, 0.4442, 0.5078, 0.4437, 0.5078, 0.4432, 0.5078, 0.4427, 0.5077, 0.4421, 0.5077, 0.4416, 0.5077, 0.4411, 0.5077, 0.4406, 0.5077, 0.44, 0.5077, 0.4395, 0.5077, 0.4389, 0.5077, 0.4384, 0.5077, 0.4379, 0.5077, 0.4373, 0.5077, 0.4368, 0.5078, 0.4363, 0.5078, 0.4357, 0.5078, 0.4352, 0.5079, 0.4347, 0.5079, 0.4341, 0.508, 0.4336, 0.508, 0.433, 0.5081, 0.4325, 0.5081, 0.432, 0.5082, 0.4315, 0.5083, 0.431, 0.5084, 0.4305, 0.5084, 0.43, 0.5085, 0.4294, 0.5086, 0.4289, 0.5087, 0.4285, 0.5088, 0.428, 0.5089, 0.4275, 0.509, 0.427, 0.5092, 0.4266, 0.5093, 0.4261, 0.5094, 0.4256, 0.5095, 0.4251, 0.5096, 0.4247, 0.5098, 0.4243, 0.5099, 0.4239, 0.5101, 0.4235, 0.5102, 0.4231, 0.5103, 0.4226, 0.5105, 0.4222, 0.5106, 0.4218, 0.5108, 0.4215, 0.511, 0.4211, 0.5111, 0.4208, 0.5113, 0.4205, 0.5115, 0.4201, 0.5116, 0.4198, 0.5118, 0.4194, 0.512, 0.4191, 0.5122, 0.4188, 0.5123, 0.4186, 0.5125, 0.4183, 0.5127, 0.4181, 0.5129, 0.4178, 0.5131, 0.4176, 0.5133, 0.4173, 0.5135, 0.4171, 0.5137, 0.4169, 0.5139, 0.4168, 0.5141, 0.4166, 0.5143, 0.4165, 0.5145, 0.4163, 0.5146, 0.4162, 0.5148, 0.416, 0.515, 0.4158, 0.5152, 0.4158, 0.5154, 0.4157, 0.5156, 0.4157, 0.5159, 0.4156, 0.5161, 0.4156, 0.5163, 0.4155, 0.5165, 0.4155, 0.5167, 0.4154, 0.5169, 0.4155, 0.5171, 0.4156, 0.5173, 0.4156, 0.5175, 0.4157, 0.5177, 0.4157, 0.5178, 0.4158, 0.518, 0.4158, 0.5182, 0.4159, 0.5184, 0.416, 0.5186, 0.4162, 0.5188, 0.4164, 0.519, 0.4165, 0.5192, 0.4167, 0.5194, 0.4168, 0.5196, 0.417, 0.5197, 0.4172, 0.5199, 0.4174, 0.5201, 0.4177, 0.5202, 0.4179, 0.5204, 0.4182, 0.5206, 0.4184, 0.5208, 0.4187, 0.5209, 0.4189, 0.5211, 0.4192, 0.5212, 0.4195, 0.5214, 0.4199, 0.5215, 0.4202, 0.5217, 0.4206, 0.5218, 0.4209, 0.5219, 0.4213, 0.5221, 0.4216, 0.5222, 0.422, 0.5223, 0.4224, 0.5225, 0.4228, 0.5226, 0.4232, 0.5227, 0.4236, 0.5228, 0.424, 0.5229, 0.4245, 0.523, 0.4249, 0.5231, 0.4253, 0.5232, 0.4258, 0.5233, 0.4263, 0.5234, 0.4267, 0.5235, 0.4272, 0.5235, 0.4277, 0.5236, 0.4282, 0.5237, 0.4286, 0.5238, 0.4291, 0.5238, 0.4296, 0.5238, 0.4301, 0.5239, 0.4307, 0.5239, 0.4312, 0.524, 0.4317, 0.524, 0.4322, 0.524, 0.4327, 0.5241, 0.4332, 0.5241, 0.4338, 0.5241, 0.4343, 0.5241, 0.4349, 0.5241, 0.4354, 0.5241, 0.4359, 0.5241, 0.4365, 0.5241, 0.437, 0.5241, 0.4375, 0.5241, 0.4381, 0.524, 0.4386, 0.524, 0.4391, 0.5239, 0.4397, 0.5239, 0.4402, 0.5239, 0.4408, 0.5238, 0.4413, 0.5238, 0.4418, 0.5237, 0.4423, 0.5236, 0.4429, 0.5236, 0.4434, 0.5235, 0.4439, 0.5234, 0.4444, 0.5233, 0.4449, 0.5232, 0.4454, 0.5232, 0.446, 0.5231, 0.4464, 0.5229, 0.4469, 0.5228, 0.4474, 0.5227, 0.4478, 0.5226, 0.4483, 0.5225, 0.4488, 0.5224, 0.4493, 0.5223, 0.4497, 0.5221, 0.4502, 0.522, 0.4506, 0.5219, 0.451, 0.5217, 0.4514, 0.5216, 0.4518, 0.5214, 0.4522, 0.5213, 0.4527, 0.5211, 0.4531, 0.521, 0.4534, 0.5208, 0.4537, 0.5206, 0.4541, 0.5205, 0.4544, 0.5203, 0.4548, 0.5201, 0.4551, 0.52, 0.4554, 0.5333, 0.03946, 0.5333, 0.0393, 0.5332, 0.03915, 0.5331, 0.03899, 0.533, 0.03884, 0.533, 0.03868, 0.5329, 0.03852, 0.5328, 0.03836, 0.5327, 0.0382, 0.5326, 0.03803, 0.5326, 0.03787, 0.5325, 0.03769, 0.5324, 0.03752, 0.5323, 0.03735, 0.5322, 0.03717, 0.5321, 0.03699, 0.532, 0.0368, 0.532, 0.03661, 0.5319, 0.03642, 0.5319, 0.03623, 0.5318, 0.03604, 0.5317, 0.03584, 0.5317, 0.03565, 0.5316, 0.03545, 0.5315, 0.03525, 0.5314, 0.03504, 0.5314, 0.03484, 0.5313, 0.03463, 0.5312, 0.03442, 0.5312, 0.03421, 0.5311, 0.034, 0.531, 0.03378, 0.5309, 0.03356, 0.5309, 0.03334, 0.5308, 0.03312, 0.5308, 0.0329, 0.5307, 0.03267, 0.5307, 0.03245, 0.5306, 0.03222, 0.5306, 0.03199, 0.5305, 0.03176, 0.5305, 0.03153, 0.5304, 0.03129, 0.5304, 0.03106, 0.5303, 0.03082, 0.5303, 0.03058, 0.5302, 0.03034, 0.5301, 0.0301, 0.5301, 0.02986, 0.53, 0.02961, 0.53, 0.02936, 0.53, 0.02912, 0.5299, 0.02887, 0.5299, 0.02862, 0.5299, 0.02837, 0.5298, 0.02812, 0.5298, 0.02787, 0.5298, 0.02762, 0.5297, 0.02736, 0.5297, 0.02711, 0.5296, 0.02685, 0.5296, 0.0266, 0.5296, 0.02634, 0.5295, 0.02608, 0.5295, 0.02582, 0.5295, 0.02556, 0.5295, 0.0253, 0.5294, 0.02504, 0.5294, 0.02478, 0.5294, 0.02452, 0.5294, 0.02426, 0.5294, 0.02399, 0.5294, 0.02373, 0.5293, 0.02347, 0.5293, 0.0232, 0.5293, 0.02294, 0.5293, 0.02268, 0.5293, 0.02241, 0.5292, 0.02215, 0.5292, 0.02188, 0.5292, 0.02162, 0.5292, 0.02135, 0.5292, 0.02109, 0.5292, 0.02082, 0.5292, 0.02056, 0.5292, 0.02029, 0.5292, 0.02003, 0.5292, 0.01977, 0.5292, 0.0195, 0.5292, 0.01924, 0.5292, 0.01898, 0.5292, 0.01872, 0.5292, 0.01846, 0.5292, 0.01819, 0.5292, 0.01793, 0.5292, 0.01767, 0.5292, 0.01741, 0.5292, 0.01715, 0.5292, 0.01689, 0.5293, 0.01664, 0.5293, 0.01638, 0.5293, 0.01612, 0.5293, 0.01587, 0.5293, 0.01561, 0.5294, 0.01536, 0.5294, 0.01511, 0.5294, 0.01486, 0.5294, 0.01461, 0.5294, 0.01436, 0.5295, 0.01411, 0.5295, 0.01386, 0.5295, 0.01362, 0.5295, 0.01337, 0.5295, 0.01313, 0.5296, 0.01288, 0.5296, 0.01264, 0.5296, 0.0124, 0.5297, 0.01217, 0.5297, 0.01193, 0.5298, 0.01169, 0.5298, 0.01146, 0.5298, 0.01123, 0.5299, 0.011, 0.5299, 0.01077, 0.5299, 0.01054, 0.53, 0.01032, 0.53, 0.01009, 0.53, 0.009872, 0.5301, 0.009652, 0.5301, 0.009434, 0.5302, 0.009217, 0.5302, 0.009002, 0.5303, 0.00879, 0.5303, 0.008579, 0.5304, 0.008371, 0.5304, 0.008165, 0.5305, 0.007961, 0.5305, 0.007759, 0.5306, 0.007559, 0.5306, 0.007361, 0.5307, 0.007165, 0.5308, 0.006971, 0.5308, 0.006779, 0.5309, 0.006588, 0.5309, 0.006395, 0.531, 0.006211, 0.531, 0.006028, 0.5311, 0.005848, 0.5312, 0.005671, 0.5312, 0.005497, 0.5313, 0.005325, 0.5314, 0.005155, 0.5314, 0.004988, 0.5315, 0.004824, 0.5316, 0.004662, 0.5316, 0.004502, 0.5317, 0.004345, 0.5318, 0.004188, 0.5318, 0.004031, 0.5319, 0.003875, 0.5319, 0.003719, 0.532, 0.003575, 0.5321, 0.003434, 0.5322, 0.003297, 0.5322, 0.003162, 0.5323, 0.00303, 0.5324, 0.002901, 0.5325, 0.002775, 0.5325, 0.002652, 0.5326, 0.002531, 0.5327, 0.002413, 0.5328, 0.002298, 0.5328, 0.002182, 0.5329, 0.002067, 0.533, 0.001952, 0.5331, 0.001837, 0.5331, 0.001723, 0.5332, 0.001651, 0.5333, 0.001558, 0.5334, 0.001468, 0.5335, 0.001381, 0.5335, 0.001297, 0.5336, 0.001216, 0.5337, 0.001137, 0.5338, 0.001062, 0.5339, 0.0009897, 0.534, 0.0009195, 0.534, 0.0008498, 0.5341, 0.0007805, 0.5342, 0.0007103, 0.5343, 0.0006406, 0.5343, 0.0005992, 0.5344, 0.0005571, 0.5344, 0.0005395, 0.5345, 0.0005224, 0.5345, 0.0005053, 0.5346, 0.0004877, 0.5346, 0.0004702, 0.5347, 0.0004527, 0.5347, 0.0004293, 0.5348, 0.000398, 0.5349, 0.000357, 0.5351, 0.0003052, 0.5353, 0.0002376, 0.5354, 0.000213, 0.5354, 0.0001879, 0.5355, 0.0001637, 0.5356, 0.000139, 0.5357, 0.0001144, 0.5358, 0.0001311, 0.5358, 0.0001486, 0.5359, 0.0001658, 0.536, 0.0001829, 0.5361, 0.0001996, 0.5362, 0.0002167, 0.5362, 0.0002343, 0.5363, 0.0002526, 0.5364, 0.0002739, 0.5365, 0.0002961, 0.5366, 0.0003215, 0.5368, 0.0003495, 0.5369, 0.0003808, 0.537, 0.0004159, 0.5372, 0.000456, 0.5373, 0.0004785, 0.5374, 0.0005466, 0.5375, 0.0006151, 0.5375, 0.0006836, 0.5376, 0.0007521, 0.5377, 0.0008206, 0.5378, 0.000889, 0.5379, 0.0009571, 0.538, 0.001028, 0.5381, 0.001101, 0.5382, 0.001178, 0.5383, 0.001256, 0.5384, 0.001338, 0.5385, 0.001423, 0.5386, 0.001512, 0.5387, 0.001603, 0.5388, 0.001673, 0.5389, 0.001787, 0.539, 0.001901, 0.5391, 0.002015, 0.5392, 0.002129, 0.5392, 0.002243, 0.5393, 0.002357, 0.5394, 0.002474, 0.5395, 0.002593, 0.5396, 0.002715, 0.5397, 0.00284, 0.5398, 0.002967, 0.5399, 0.003097, 0.54, 0.00323, 0.5401, 0.003365, 0.5402, 0.003504, 0.5403, 0.003646, 0.5404, 0.003801, 0.5404, 0.003957, 0.5405, 0.004113, 0.5406, 0.004268, 0.5407, 0.004424, 0.5407, 0.004583, 0.5408, 0.004743, 0.5409, 0.004906, 0.541, 0.005072, 0.5411, 0.00524, 0.5411, 0.005411, 0.5412, 0.005584, 0.5413, 0.00576, 0.5414, 0.005938, 0.5415, 0.006119, 0.5416, 0.006301, 0.5416, 0.006493, 0.5417, 0.006684, 0.5418, 0.006874, 0.5418, 0.007068, 0.5419, 0.007262, 0.542, 0.007459, 0.542, 0.007658, 0.5421, 0.007859, 0.5422, 0.008062, 0.5422, 0.008267, 0.5423, 0.008475, 0.5424, 0.008685, 0.5425, 0.008896, 0.5425, 0.009109, 0.5426, 0.009324, 0.5427, 0.009542, 0.5427, 0.009762, 0.5428, 0.009983, 0.5428, 0.01021, 0.5429, 0.01043, 0.5429, 0.01066, 0.543, 0.01089, 0.543, 0.01112, 0.5431, 0.01135, 0.5432, 0.01158, 0.5432, 0.01181, 0.5433, 0.01205, 0.5433, 0.01229, 0.5434, 0.01252, 0.5434, 0.01276, 0.5435, 0.01301, 0.5435, 0.01325, 0.5436, 0.01349, 0.5436, 0.01374, 0.5437, 0.01399, 0.5437, 0.01423, 0.5437, 0.01448, 0.5438, 0.01473, 0.5438, 0.01498, 0.5438, 0.01524, 0.5439, 0.01549, 0.5439, 0.01574, 0.5439, 0.016, 0.544, 0.01625, 0.544, 0.01651, 0.5441, 0.01677, 0.5441, 0.01702, 0.5441, 0.01728, 0.5442, 0.01754, 0.5442, 0.0178, 0.5442, 0.01807, 0.5442, 0.01833, 0.5442, 0.01859, 0.5442, 0.01885, 0.5443, 0.01911, 0.5443, 0.01938, 0.5443, 0.01964, 0.5443, 0.0199, 0.5443, 0.02016, 0.5444, 0.02043, 0.5444, 0.02069, 0.5444, 0.02096, 0.5444, 0.02122, 0.5444, 0.02149, 0.5444, 0.02175, 0.5444, 0.02202, 0.5444, 0.02228, 0.5444, 0.02255, 0.5444, 0.02281, 0.5444, 0.02307, 0.5444, 0.02334, 0.5444, 0.0236, 0.5444, 0.02386, 0.5444, 0.02413, 0.5444, 0.02439, 0.5444, 0.02465, 0.5444, 0.02491, 0.5444, 0.02517, 0.5444, 0.02543, 0.5444, 0.02569, 0.5444, 0.02595, 0.5444, 0.02621, 0.5444, 0.02647, 0.5443, 0.02673, 0.5443, 0.02698, 0.5443, 0.02724, 0.5443, 0.02749, 0.5443, 0.02774, 0.5443, 0.028, 0.5442, 0.02825, 0.5442, 0.0285, 0.5442, 0.02875, 0.5442, 0.029, 0.5442, 0.02924, 0.5441, 0.02949, 0.5441, 0.02973, 0.5441, 0.02998, 0.5441, 0.03022, 0.544, 0.03046, 0.544, 0.0307, 0.5439, 0.03094, 0.5439, 0.03118, 0.5439, 0.03141, 0.5438, 0.03164, 0.5438, 0.03188, 0.5438, 0.03211, 0.5437, 0.03233, 0.5437, 0.03256, 0.5437, 0.03279, 0.5436, 0.03301, 0.5436, 0.03323, 0.5435, 0.03345, 0.5435, 0.03367, 0.5434, 0.03389, 0.5434, 0.0341, 0.5433, 0.03432, 0.5433, 0.03453, 0.5432, 0.03473, 0.5432, 0.03494, 0.5431, 0.03514, 0.5431, 0.03535, 0.543, 0.03555, 0.543, 0.03574, 0.5429, 0.03594, 0.5429, 0.03613, 0.5428, 0.03633, 0.5428, 0.03652, 0.5427, 0.03671, 0.5427, 0.03689, 0.5426, 0.03708, 0.5425, 0.03726, 0.5425, 0.03743, 0.5424, 0.03761, 0.5423, 0.03778, 0.5423, 0.03795, 0.5422, 0.03812, 0.5421, 0.03828, 0.5421, 0.03844, 0.542, 0.0386, 0.5419, 0.03876, 0.5419, 0.03892, 0.5418, 0.03907, 0.5417, 0.03923, 0.5417, 0.03939, 0.5416, 0.03953, 0.5415, 0.03967, 0.5414, 0.03981, 0.5414, 0.03995, 0.5413, 0.04008, 0.5412, 0.04021, 0.5411, 0.04033, 0.5411, 0.04046, 0.541, 0.04058, 0.5409, 0.0407, 0.5408, 0.04081, 0.5408, 0.04093, 0.5407, 0.04104, 0.5406, 0.04116, 0.5405, 0.04127, 0.5405, 0.04139, 0.5404, 0.04146, 0.5403, 0.04155, 0.5402, 0.04164, 0.5401, 0.04173, 0.54, 0.04182, 0.54, 0.0419, 0.5399, 0.04198, 0.5398, 0.04205, 0.5397, 0.04213, 0.5396, 0.0422, 0.5396, 0.04227, 0.5395, 0.04233, 0.5394, 0.0424, 0.5393, 0.04247, 0.5392, 0.04254, 0.5392, 0.04261, 0.5391, 0.04263, 0.539, 0.04268, 0.5389, 0.04272, 0.5388, 0.04275, 0.5387, 0.04279, 0.5387, 0.04282, 0.5386, 0.04284, 0.5385, 0.04287, 0.5384, 0.04289, 0.5384, 0.04291, 0.5383, 0.04293, 0.5382, 0.04295, 0.5381, 0.04297, 0.538, 0.04299, 0.538, 0.04301, 0.5379, 0.04303, 0.5378, 0.04301, 0.5377, 0.04299, 0.5377, 0.04297, 0.5376, 0.04295, 0.5375, 0.04293, 0.5374, 0.04291, 0.5374, 0.04289, 0.5373, 0.04287, 0.5372, 0.04285, 0.5371, 0.04282, 0.537, 0.04279, 0.5368, 0.04276, 0.5367, 0.04272, 0.5366, 0.04268, 0.5364, 0.04265, 0.5363, 0.04263, 0.5362, 0.04256, 0.5362, 0.04249, 0.5361, 0.04242, 0.536, 0.04236, 0.5359, 0.04229, 0.5358, 0.04222, 0.5357, 0.04215, 0.5356, 0.04208, 0.5355, 0.04201, 0.5354, 0.04193, 0.5353, 0.04185, 0.5352, 0.04177, 0.5351, 0.04168, 0.535, 0.04159, 0.5349, 0.0415, 0.5348, 0.04143, 0.5347, 0.04132, 0.5346, 0.04121, 0.5345, 0.04109, 0.5345, 0.04098, 0.5344, 0.04086, 0.5343, 0.04075, 0.5342, 0.04063, 0.5341, 0.04052, 0.534, 0.04039, 0.5339, 0.04027, 0.5338, 0.04014, 0.5337, 0.04001, 0.5337, 0.03988, 0.5336, 0.03974, 0.5334, 0.0396, 0.1973, 0.3645, 0.1983, 0.3715, 0.1823, 0.39, 0.1812, 0.3829, 0.2294, 0.3354, 0.2307, 0.3428, 0.2152, 0.3607, 0.214, 0.3534, 0.2433, 0.3106, 0.2445, 0.3175, 0.2294, 0.3354, 0.2283, 0.3285, 0.1658, 0.409, 0.1671, 0.4161, 0.1512, 0.4351, 0.1493, 0.4283, 0.214, 0.3534, 0.2152, 0.3607, 0.1995, 0.3787, 0.1983, 0.3715, 0.2734, 0.2749, 0.274, 0.2819, 0.2594, 0.2995, 0.2583, 0.2927, 0.1646, 0.4018, 0.1658, 0.409, 0.1493, 0.4283, 0.1472, 0.4213, 0.2583, 0.2927, 0.2594, 0.2995, 0.2445, 0.3175, 0.2433, 0.3106, 0.2445, 0.3175, 0.2459, 0.3251, 0.2307, 0.3428, 0.2294, 0.3354, 0.2594, 0.2995, 0.2608, 0.3073, 0.2459, 0.3251, 0.2445, 0.3175, 0.1983, 0.3715, 0.1995, 0.3787, 0.1834, 0.3972, 0.1823, 0.39, 0.1812, 0.3829, 0.1823, 0.39, 0.1658, 0.409, 0.1646, 0.4018, 0.2129, 0.3464, 0.214, 0.3534, 0.1983, 0.3715, 0.1973, 0.3645, 0.1823, 0.39, 0.1834, 0.3972, 0.1671, 0.4161, 0.1658, 0.409, 0.2283, 0.3285, 0.2294, 0.3354, 0.214, 0.3534, 0.2129, 0.3464, 0.275, 0.2893, 0.2889, 0.3603, 0.2737, 0.3779, 0.2608, 0.3073, 0.3388, 0.5917, 0.3195, 0.5127, 0.3039, 0.4376, 0.2889, 0.3603, 0.275, 0.2893, 0.279, 0.2843, 0.3424, 0.584, 0.279, 0.2843, 0.275, 0.2893, 0.274, 0.2819, 0.2734, 0.2749, 0.2781, 0.2688, 0.1331, 0.1169, 0.1265, 0.1899, 0.132, 0.265, 0.1394, 0.3438, 0.1472, 0.4213, 0.1428, 0.4277, 0.1225, 0.1202, 0.1469, 0.4396, 0.1512, 0.4351, 0.1632, 0.5077, 0.1755, 0.5866, 0.1863, 0.6656, 0.1943, 0.7373, 0.1882, 0.7416])
me_cube.materials.append(mat_table)
me_cube.materials.append(mat_goal)
me_cube.materials.append(None)
me_cube.materials.append(mat_centerline)
me_cube.use_remesh_preserve_volume = False
me_cube.use_remesh_preserve_attributes = False
me_cube.use_mirror_vertex_groups = False
me_cube.update()

# ---- objects
ob_cube = bpy.data.objects.new('Cube', me_cube)
ob_lamp = bpy.data.objects.new('Lamp', light_lamp)
ob_camera = bpy.data.objects.new('Camera', cam_camera)

# ---- transforms, parenting, visibility, modifiers, constraints
ob_cube.location = (0.7419, -1.499, -3.175)
ob_cube.scale = (3.031, 4.85, 0.1452)
ob_cube.lock_rotations_4d = False
ob_cube.empty_display_type = 'ARROWS'
ob_cube.lineart.crease_threshold = 0.0
ob_lamp.location = (4.076, 1.005, 5.904)
ob_lamp.rotation_euler = (0.6503, 0.05522, 1.866)
ob_lamp.lock_rotations_4d = False
ob_lamp.empty_display_type = 'ARROWS'
ob_lamp.color = (0.0, 0.0, 0.0, 0.0)
ob_lamp.lineart.crease_threshold = 0.0
ob_camera.location = (7.481, -6.508, 5.344)
ob_camera.rotation_euler = (1.109, 0.01082, 0.8149)
ob_camera.lock_rotations_4d = False
ob_camera.empty_display_type = 'ARROWS'
ob_camera.color = (0.0, 0.0, 0.0, 0.0)
ob_camera.display_type = 'WIRE'
ob_camera.lineart.crease_threshold = 0.0

# ---- collection membership
col_collection_1.objects.link(ob_cube)
col_collection_1.objects.link(ob_lamp)
col_collection_1.objects.link(ob_camera)

# ---- scene / render settings (as saved in the file)
scene.camera = ob_camera
scene.frame_start = 1; scene.frame_end = 250; scene.frame_set(1)
scene.render.engine = 'BLENDER_EEVEE_NEXT'
scene.render.resolution_percentage = 50
scene.render.dither_intensity = 0.0
scene.cycles.use_denoising = False
scene.cycles.samples = 10
scene.cycles.sampling_pattern = 'TABULATED_SOBOL'
scene.cycles.light_sampling_threshold = 0.0
scene.cycles.use_adaptive_sampling = False
scene.cycles.use_light_tree = False
scene.cycles.blur_glossy = 0.0
scene.cycles.pixel_filter_type = 'GAUSSIAN'
scene.cycles.sample_clamp_indirect = 0.0
scene.view_settings.view_transform = 'Standard'
bpy.context.view_layer.update()
